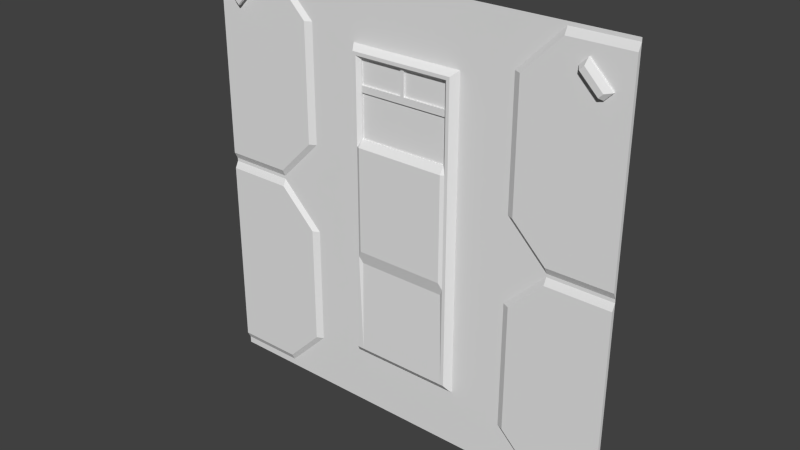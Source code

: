 # Source: eng1_8.blend  (saved by Blender 2.76.0; exported with 4.5.12 LTS)
import bpy
from mathutils import Matrix  # noqa: F401  (used for matrix-valued properties, if any)

bpy.ops.wm.read_factory_settings(use_empty=True)
scene = bpy.context.scene
scene.name = 'Scene'

# ---- collections
col_collection_1 = bpy.data.collections.new('Collection 1'); scene.collection.children.link(col_collection_1)

# ---- world
world_world = bpy.data.worlds.new('World'); scene.world = world_world
world_world.color = (0.05088, 0.05088, 0.05088)
world_world.use_sun_shadow = False
world_world.sun_shadow_jitter_overblur = 0.0
world_world.cycles.sampling_method = 'MANUAL'
world_world.cycles.sample_map_resolution = 256

# ---- meshes
me_eng1_8_mesh = bpy.data.meshes.new('eng1_8_mesh')
me_eng1_8_mesh.from_pydata([(-1.054, 1.26, 1.155), (-1.009, 1.26, 1.11), (-1.143, 1.26, 0.9758), (-1.188, 1.26, 1.021), (-1.024, 1.26, 1.095), (-1.018, 1.238, 1.09), (-1.129, 1.26, 0.9907), (-1.123, 1.238, 0.9853), (-1.054, 1.25, 1.155), (-1.009, 1.25, 1.11), (-1.126, 1.23, 0.9886), (-1.143, 1.25, 0.9758), (-1.188, 1.25, 1.021), (-1.022, 1.23, 1.093), (-1.046, 1.23, 1.118), (-1.151, 1.23, 1.013), (1.188, 1.26, 1.021), (1.143, 1.26, 0.9759), (1.008, 1.26, 1.111), (1.053, 1.26, 1.155), (1.128, 1.26, 0.9908), (1.123, 1.238, 0.9854), (1.023, 1.26, 1.096), (1.018, 1.238, 1.09), (1.188, 1.25, 1.021), (1.143, 1.25, 0.9759), (1.021, 1.23, 1.093), (1.008, 1.25, 1.111), (1.053, 1.25, 1.155), (1.126, 1.23, 0.9887), (1.15, 1.23, 1.013), (1.046, 1.23, 1.118), (-1.28, 1.26, 0.06), (-1.28, 1.26, -1.2), (1.28, 1.26, -1.2), (-1.28, 1.28, -1.28), (1.28, 1.28, -1.28), (-1.28, 1.28, 1.28), (1.28, 1.28, 1.28), (-1.28, 1.28, 0.0), (1.28, 1.28, 0.0), (1.28, 1.28, 0.02), (-1.28, 1.28, 0.02), (1.28, 1.28, 1.26), (-1.28, 1.28, 1.26), (-1.28, 1.28, 0.04), (1.28, 1.26, 0.06), (-1.28, 1.26, -0.04), (1.28, 1.26, -0.04), (-1.28, 1.28, -1.24), (1.28, 1.28, -1.24), (-0.34, 1.28, 1.26), (-0.9, 1.28, 1.26), (-0.62, 1.28, 0.98), (0.64, 1.28, 0.98), (-0.66, 1.26, 0.98), (-0.88, 1.28, 0.0), (-0.88, 1.28, 0.02), (-0.88, 1.26, 0.06), (-0.88, 1.26, -0.04), (-0.88, 1.28, -1.24), (-0.36, 1.28, 0.0), (-0.36, 1.28, 0.02), (-0.36, 1.28, -1.24), (1.28, 1.26, 1.22), (-0.9, 1.26, 1.22), (-1.28, 1.26, 1.22), (-0.62, 1.28, 0.28), (-0.6, 1.28, 1.0), (0.66, 1.28, 1.0), (0.64, 1.28, 0.28), (0.7, 1.26, 1.0), (0.38, 1.28, 0.0), (0.38, 1.28, 0.02), (0.38, 1.28, -1.24), (0.36, 1.28, 1.26), (0.9, 1.28, 0.0), (0.9, 1.28, 0.02), (0.9, 1.26, 0.06), (0.9, 1.26, -0.04), (0.9, 1.28, -1.24), (0.92, 1.28, 1.26), (0.92, 1.26, 1.22), (-0.62, 1.28, -0.98), (0.64, 1.28, -0.98), (-0.66, 1.26, -0.98), (-0.3201, 1.28, -1.24), (-0.3294, 1.28, -0.001486), (-0.6, 1.28, -1.0), (0.66, 1.28, -1.0), (-0.3294, 1.28, 0.01873), (-0.3201, 1.28, 1.26), (0.7, 1.26, -1.0), (-0.66, 1.26, 0.28), (0.62, 1.28, 0.26), (0.7, 1.26, 0.26), (0.66, 1.28, 0.26), (-0.62, 1.28, -0.26), (0.64, 1.28, -0.26), (0.66, 1.28, -0.26), (-0.66, 1.26, -0.26), (-0.6, 1.28, -0.24), (0.66, 1.28, -0.24), (0.7, 1.26, -0.24), (0.9, 1.26, -1.2), (0.34, 1.28, -1.24), (0.3494, 1.28, -0.001486), (-0.88, 1.26, -1.2), (0.3494, 1.28, 0.01873), (0.34, 1.28, 1.26), (0.5199, 1.28, 0.1599), (0.4801, 1.28, 0.1201), (0.8, 1.28, 0.12), (0.76, 1.28, 0.16), (0.8, 1.28, 0.0001781), (0.4803, 1.28, 8.404e-05), (0.8, 1.26, 0.16), (-0.3294, 1.28, 0.9286), (0.3494, 1.28, 0.9286), (-0.3294, 1.28, -0.9315), (0.3494, 1.28, -0.9315), (0.28, 1.28, -1.24), (0.2802, 1.28, 1.26), (0.2879, 1.28, 0.9286), (0.2877, 1.28, -0.9315), (0.3494, 1.28, 0.868), (-0.3294, 1.28, 0.868), (-0.3294, 1.28, 0.8882), (-0.3294, 1.28, 0.9084), (0.3494, 1.28, 0.9084), (0.3494, 1.28, 0.8882), (0.3083, 1.28, -0.9315), (0.3288, 1.28, -0.9315), (0.32, 1.28, -1.24), (0.3, 1.28, -1.24), (0.32, 1.28, 1.26), (0.3001, 1.28, 1.26), (0.3289, 1.28, 0.9286), (0.3084, 1.28, 0.9286), (-0.2598, 1.28, -1.24), (-0.2599, 1.28, 1.26), (-0.2674, 1.28, 0.9286), (-0.2675, 1.28, -0.9315), (-0.2799, 1.28, -1.24), (-0.3, 1.28, -1.24), (-0.28, 1.28, 1.26), (-0.3, 1.28, 1.26), (-0.2881, 1.28, 0.9286), (-0.3087, 1.28, 0.9286), (-0.3088, 1.28, -0.9315), (-0.2881, 1.28, -0.9315), (0.3494, 1.28, 0.423), (-0.3294, 1.28, 0.423), (0.3494, 1.28, 0.3826), (-0.3294, 1.28, 0.3826), (-0.3294, 1.28, 0.686), (0.3494, 1.28, 0.686), (-0.3294, 1.28, 0.7263), (0.3494, 1.28, 0.7263), (0.02014, 1.28, -0.9315), (0.02026, 1.28, 0.9286), (-0.0002939, 1.28, 0.9286), (-0.0004098, 1.28, -0.9315), (-0.3294, 1.28, -0.8911), (0.3494, 1.28, -0.8911), (-0.3294, 1.28, -0.2845), (0.01995, 1.266, 0.7199), (0.01994, 1.266, 0.6801), (0.01991, 1.266, 0.4199), (0.01996, 1.266, 0.8601), (-3.479e-05, 1.266, 0.7199), (-0.2598, 1.266, 0.7199), (0.2802, 1.266, 0.7199), (0.2802, 1.266, 0.8601), (0.3494, 1.28, -0.2845), (-0.3294, 1.28, -0.244), (-3.977e-05, 1.266, 0.6801), (-7.237e-05, 1.266, 0.4199), (-0.2598, 1.266, 0.4199), (-0.2598, 1.266, 0.6801), (0.2801, 1.266, 0.4199), (0.2802, 1.266, 0.6801), (-0.2598, 1.266, 0.8601), (-1.723e-05, 1.266, 0.8601), (0.3494, 1.28, -0.244), (-0.3201, 1.266, -0.2399), (-0.3201, 1.266, 1.119e-09), (-0.3201, 1.266, 0.02), (-0.3, 1.236, 1.119e-09), (-0.3, 1.236, 0.02), (0.34, 1.266, 0.38), (0.34, 1.266, 0.02), (0.34, 1.266, 1.119e-09), (-0.32, 1.266, 0.9001), (-0.32, 1.266, 0.92), (-0.2999, 1.266, 0.92), (0.34, 1.266, -0.88), (0.34, 1.266, -0.92), (0.32, 1.266, -0.92), (0.3, 1.236, 1.119e-09), (0.28, 1.226, 1.119e-09), (0.3, 1.236, 0.02), (0.28, 1.226, 0.02), (0.3001, 1.266, 0.92), (0.2802, 1.266, 0.92), (0.01986, 1.266, -0.92), (0.28, 1.266, -0.92), (0.28, 1.226, -0.2399), (0.2801, 1.226, 0.38), (0.34, 1.266, 0.8801), (0.34, 1.266, 0.8601), (-0.32, 1.266, 0.7199), (-0.32, 1.266, 0.8601), (0.2802, 1.236, 0.8801), (0.2802, 1.256, 0.8601), (0.3001, 1.236, 0.8601), (-0.2999, 1.236, 0.8601), (-0.32, 1.266, 0.8801), (0.34, 1.266, 0.92), (0.34, 1.266, 0.9001), (0.2802, 1.236, 0.9001), (0.3001, 1.236, 0.8801), (0.3001, 1.236, 0.9001), (-0.2999, 1.236, 0.8801), (-0.2999, 1.236, 0.9001), (0.3, 1.266, -0.92), (0.32, 1.236, 1.119e-09), (0.32, 1.236, 0.02), (0.3201, 1.266, 0.92), (0.3201, 1.236, 0.8601), (0.3201, 1.236, 0.8801), (0.3201, 1.236, 0.9001), (0.32, 1.236, 0.38), (0.3001, 1.236, 0.38), (0.3, 1.236, -0.2399), (0.32, 1.236, -0.2399), (-0.0001224, 1.226, 1.119e-09), (-0.2598, 1.226, 1.119e-09), (-0.0001224, 1.226, 0.02), (-0.2598, 1.226, 0.02), (-9.752e-06, 1.266, 0.92), (-0.2598, 1.266, 0.92), (-0.2799, 1.266, -0.92), (-0.2598, 1.266, -0.92), (-1.723e-05, 1.256, 0.8601), (-0.2598, 1.256, 0.8601), (-1.474e-05, 1.236, 0.8801), (-0.2598, 1.236, 0.8801), (-1.224e-05, 1.236, 0.9001), (-0.2598, 1.236, 0.9001), (-0.2598, 1.226, 0.38), (-0.2598, 1.226, -0.2399), (-0.2799, 1.236, 1.119e-09), (-0.2799, 1.236, 0.02), (-0.2799, 1.266, 0.92), (-0.2799, 1.236, 0.8601), (-0.2799, 1.236, 0.8801), (-0.2799, 1.236, 0.9001), (-0.3201, 1.266, -0.92), (-0.3, 1.266, -0.92), (-0.3, 1.236, -0.2399), (-0.2799, 1.236, -0.2399), (-0.2799, 1.236, 0.38), (-0.3, 1.236, 0.38), (0.34, 1.266, 0.6801), (0.34, 1.266, 0.4199), (0.2802, 1.256, 0.6801), (0.2801, 1.256, 0.4199), (-0.32, 1.266, 0.38), (-0.32, 1.266, 0.4199), (0.3201, 1.236, 0.6801), (0.32, 1.236, 0.4199), (0.3001, 1.236, 0.6801), (0.3001, 1.236, 0.4199), (-0.2598, 1.256, 0.6801), (-0.2598, 1.256, 0.4199), (-0.2799, 1.236, 0.6801), (-0.2799, 1.236, 0.4199), (-0.3, 1.236, 0.6801), (-0.3, 1.236, 0.4199), (-7.237e-05, 1.256, 0.4199), (-7.734e-05, 1.226, 0.38), (-0.32, 1.266, 0.6801), (0.34, 1.266, 0.7199), (0.2802, 1.256, 0.7199), (0.3201, 1.236, 0.7199), (0.3001, 1.236, 0.7199), (-0.2598, 1.256, 0.7199), (-0.2799, 1.236, 0.7199), (-0.3, 1.236, 0.7199), (-3.977e-05, 1.256, 0.6801), (-3.479e-05, 1.256, 0.7199), (-0.0001224, 1.266, -0.92), (0.01986, 1.226, 1.119e-09), (0.01986, 1.226, 0.02), (0.01997, 1.266, 0.92), (0.01996, 1.256, 0.8601), (0.01997, 1.236, 0.8801), (0.01997, 1.236, 0.9001), (0.01991, 1.256, 0.4199), (0.0199, 1.226, 0.38), (0.01994, 1.256, 0.6801), (0.01995, 1.256, 0.7199), (0.01986, 1.226, -0.2399), (-0.0001224, 1.226, -0.2399), (-0.3201, 1.266, -0.88), (0.34, 1.266, -0.2799), (0.28, 1.236, -0.88), (0.3, 1.236, -0.88), (0.32, 1.236, -0.88), (-0.2598, 1.236, -0.88), (-0.3, 1.236, -0.88), (-0.2799, 1.236, -0.88), (0.01986, 1.236, -0.88), (-0.0001224, 1.236, -0.88), (-0.3201, 1.266, -0.2799), (0.28, 1.236, -0.2799), (0.3, 1.236, -0.2799), (0.32, 1.236, -0.2799), (-0.2598, 1.236, -0.2799), (-0.3, 1.236, -0.2799), (-0.2799, 1.236, -0.2799), (0.01986, 1.236, -0.2799), (-0.0001224, 1.236, -0.2799), (0.34, 1.266, -0.2399), (0.3494, 1.28, -0.325), (-0.3294, 1.28, -0.325), (0.34, 1.266, -0.32), (-0.3201, 1.266, -0.32), (0.28, 1.246, -0.32), (0.3, 1.236, -0.32), (0.32, 1.236, -0.32), (-0.2598, 1.246, -0.32), (-0.3, 1.236, -0.32), (-0.2799, 1.236, -0.32), (0.01986, 1.246, -0.32), (-0.0001224, 1.246, -0.32)], [(144, 146)], [(7, 5, 13, 10), (1, 0, 8, 9), (3, 2, 11, 12), (5, 9, 13), (8, 12, 15, 14), (14, 15, 10, 13), (14, 13, 9, 8), (10, 15, 12, 11), (0, 3, 12, 8), (11, 7, 10), (2, 6, 7, 11), (6, 4, 5, 7), (4, 1, 9, 5), (23, 21, 29, 26), (17, 16, 24, 25), (19, 18, 27, 28), (21, 25, 29), (24, 28, 31, 30), (30, 31, 26, 29), (30, 29, 25, 24), (26, 31, 28, 27), (16, 19, 28, 24), (27, 23, 26), (18, 22, 23, 27), (22, 20, 21, 23), (20, 17, 25, 21), (107, 33, 49, 60), (47, 59, 56, 39), (104, 80, 50, 34), (77, 41, 46, 78), (108, 106, 72, 73), (48, 40, 76, 79), (78, 116, 112, 77), (58, 32, 45, 42, 57), (94, 70, 54, 75, 109, 118, 129, 130, 125, 158, 156, 151, 153, 108, 73, 111, 110), (113, 112, 116), (102, 76, 40, 41, 77, 112, 114, 115, 111, 73, 72, 98, 99), (34, 50, 40, 48), (52, 65, 55, 53), (97, 56, 59, 100), (37, 44, 52, 51), (93, 58, 57, 67), (33, 47, 39, 49), (83, 97, 100, 85), (110, 111, 115, 114, 112, 113), (32, 66, 44, 45), (48, 79, 103, 92, 104, 34), (62, 90, 154, 152, 155, 157, 126, 127, 128, 117, 91, 51, 68, 53, 67), (96, 95, 71, 69), (81, 69, 71, 82), (93, 67, 53, 55), (32, 58, 93, 55, 65, 66), (64, 82, 71, 95, 116, 78, 46), (88, 63, 86, 119, 163, 326, 165, 175, 87, 61, 101), (102, 103, 79, 76), (103, 102, 99, 89, 92), (60, 83, 85, 107), (80, 104, 92, 89), (100, 59, 47, 33, 107, 85), (113, 116, 95, 96), (110, 113, 96, 94), (132, 133, 105, 120), (148, 146, 91, 117), (106, 184, 174, 325, 164, 120, 105, 74, 84, 98, 72), (138, 136, 122, 123), (142, 139, 121, 124, 159, 162), (84, 74, 80, 89), (227, 226, 192, 191), (118, 109, 135, 137), (137, 135, 136, 138), (124, 121, 134, 131), (131, 134, 133, 132), (150, 143, 139, 142), (123, 122, 140, 141, 161, 160), (119, 86, 144, 149), (149, 144, 143, 150), (141, 140, 145, 147), (147, 145, 146, 148), (50, 80, 36), (80, 74, 36), (49, 35, 60), (63, 88, 83, 60), (60, 35, 63), (63, 35, 36, 74, 105, 133, 134, 121, 139, 143, 144, 86), (83, 88, 101, 97), (99, 98, 84, 89), (87, 90, 62, 61), (39, 56, 57, 42), (57, 56, 97, 101, 61, 62, 67), (94, 96, 70), (69, 54, 70, 96), (81, 75, 54, 69), (53, 68, 51, 52), (66, 65, 52, 44), (37, 51, 91, 146, 145, 140, 122, 136, 135, 109, 75, 38), (38, 75, 81, 43), (43, 81, 82, 64), (41, 43, 64, 46), (301, 290, 176, 167), (245, 287, 171, 182), (280, 299, 168, 177), (274, 275, 178, 179), (214, 296, 169, 173), (302, 284, 172, 166), (287, 291, 170, 171), (290, 274, 179, 176), (291, 244, 183, 170), (284, 214, 173, 172), (275, 280, 177, 178), (168, 167, 176, 177), (172, 173, 169, 166), (180, 181, 167, 168), (177, 176, 179, 178), (170, 183, 182, 171), (193, 224, 194), (219, 218, 231), (208, 233, 267), (215, 221, 214), (255, 245, 256), (250, 275, 262), (129, 118, 218, 219), (162, 159, 205, 292), (138, 123, 204, 203), (175, 165, 315, 185), (158, 125, 210, 283), (128, 127, 217, 193), (157, 155, 282, 211), (127, 126, 212, 217), (149, 150, 242, 259), (156, 158, 283, 264), (119, 149, 259, 258), (155, 152, 269, 282), (160, 161, 240, 295), (131, 132, 198, 225), (150, 142, 243, 242), (152, 154, 268, 269), (153, 151, 265, 190), (184, 106, 192, 324), (90, 87, 186, 187), (124, 131, 225, 206), (106, 108, 191, 192), (132, 120, 197, 198), (161, 141, 241, 240), (126, 157, 211, 212), (326, 163, 305, 328), (87, 175, 185, 186), (120, 164, 196, 197), (151, 156, 264, 265), (125, 130, 209, 210), (137, 138, 203, 228), (148, 117, 194, 195), (118, 137, 228, 218), (142, 162, 292, 243), (147, 148, 195, 254), (117, 128, 193, 194), (123, 160, 295, 204), (174, 184, 324, 306), (325, 174, 306, 327), (141, 147, 254, 241), (154, 90, 187, 268), (108, 153, 190, 191), (163, 119, 258, 305), (130, 129, 219, 209), (159, 124, 206, 205), (224, 195, 194), (309, 198, 197), (313, 205, 206, 307), (222, 203, 204, 220), (294, 293, 200, 202), (286, 215, 214, 284), (289, 216, 212, 211), (221, 213, 214), (221, 222, 220, 213), (216, 223, 217, 212), (223, 224, 193, 217), (209, 219, 231, 230), (230, 231, 222, 221), (210, 209, 230, 229), (229, 230, 221, 215), (283, 210, 229, 285), (285, 229, 215, 286), (218, 228, 231), (231, 228, 203, 222), (307, 206, 225, 308), (308, 225, 198, 309), (202, 200, 199, 201), (201, 199, 226, 227), (246, 248, 249, 247), (244, 246, 247, 245), (266, 301, 167, 181), (253, 252, 237, 239), (312, 242, 243, 310), (248, 240, 241, 249), (258, 259, 311), (311, 259, 242, 312), (187, 186, 188, 189), (189, 188, 252, 253), (247, 249, 257, 256), (256, 257, 224, 223), (245, 247, 256), (255, 256, 223, 216), (287, 245, 255, 288), (288, 255, 216, 289), (249, 241, 254, 257), (257, 254, 195, 224), (262, 277, 279, 263), (275, 277, 262), (281, 280, 275, 250), (232, 271, 273, 233), (190, 265, 271, 232), (263, 279, 269, 268), (233, 273, 267), (201, 233, 208, 202), (189, 263, 268, 187), (191, 190, 232, 227), (227, 232, 233, 201), (238, 281, 250, 239), (239, 250, 262, 253), (253, 262, 263, 189), (277, 276, 278, 279), (275, 274, 276, 277), (296, 302, 166, 169), (271, 270, 272, 273), (265, 264, 270, 271), (279, 278, 282, 269), (273, 272, 266, 267), (276, 288, 289, 278), (274, 287, 288, 276), (290, 291, 287, 274), (270, 285, 286, 272), (264, 283, 285, 270), (278, 289, 211, 282), (272, 286, 284, 266), (266, 284, 302, 301), (244, 245, 182, 183), (202, 208, 300, 294), (208, 267, 299, 300), (220, 204, 295, 298), (267, 266, 181, 180), (214, 213, 297, 296), (213, 220, 298, 297), (238, 236, 293, 294), (314, 292, 205, 313), (310, 243, 292, 314), (239, 237, 236, 238), (301, 302, 291, 290), (299, 267, 180, 168), (294, 300, 281, 238), (300, 299, 280, 281), (298, 295, 240, 248), (302, 296, 244, 291), (296, 297, 246, 244), (297, 298, 248, 246), (332, 310, 314, 336), (336, 314, 313, 335), (333, 311, 312, 334), (328, 305, 311, 333), (334, 312, 310, 332), (330, 308, 309, 331), (329, 307, 308, 330), (335, 313, 307, 329), (331, 309, 196, 327), (235, 318, 306, 324), (303, 322, 316, 207), (207, 316, 317), (234, 317, 318, 235), (321, 319, 251), (185, 315, 320, 260), (260, 320, 321, 261), (304, 323, 322, 303), (251, 319, 323, 304), (237, 251, 304, 236), (236, 304, 303, 293), (188, 260, 261, 252), (186, 185, 260, 188), (252, 261, 251, 237), (199, 234, 235, 226), (200, 207, 234, 199), (293, 303, 207, 200), (226, 235, 324, 192), (234, 207, 317), (261, 321, 251), (318, 331, 327, 306), (322, 335, 329, 316), (329, 330, 317), (317, 330, 331, 318), (321, 334, 332), (315, 328, 333, 320), (320, 333, 334, 321), (323, 336, 335, 322), (319, 332, 336, 323), (164, 325, 327, 196), (165, 326, 328, 315), (319, 321, 332), (316, 329, 317), (196, 309, 197), (305, 258, 311)])
_uv = me_eng1_8_mesh.uv_layers.new(name='UVMap')
_uv.uv.foreach_set('vector', [0.4864, 0.9652, 0.5058, 0.9652, 0.5058, 0.965, 0.4864, 0.965, 0.5312, 0.9453, 0.5312, 0.9687, 0.5312, 0.9687, 0.5312, 0.9453, 0.461, 0.9687, 0.4609, 0.9453, 0.4609, 0.9453, 0.461, 0.9687, 0.5058, 0.9652, 0.5085, 0.9654, 0.5058, 0.9654, 0.5312, 0.9687, 0.461, 0.9687, 0.4687, 0.9609, 0.5234, 0.9609, 0.5234, 0.9609, 0.4687, 0.9609, 0.4688, 0.9453, 0.5234, 0.9453, 0.5234, 0.9609, 0.5234, 0.9453, 0.5312, 0.9453, 0.5312, 0.9687, 0.4688, 0.9453, 0.4687, 0.9609, 0.461, 0.9687, 0.4609, 0.9453, 0.5312, 0.9687, 0.461, 0.9687, 0.461, 0.9687, 0.5312, 0.9687, 0.4837, 0.9654, 0.4864, 0.9652, 0.4864, 0.9654, 0.4617, 0.9466, 0.468, 0.9466, 0.468, 0.9464, 0.4617, 0.9466, 0.4688, 0.9444, 0.5234, 0.9444, 0.5234, 0.945, 0.4688, 0.945, 0.5245, 0.947, 0.5302, 0.947, 0.5302, 0.947, 0.5245, 0.9468, 0.4864, 0.9652, 0.5058, 0.9652, 0.5058, 0.965, 0.4864, 0.965, 0.5312, 0.9453, 0.5312, 0.9687, 0.5312, 0.9687, 0.5312, 0.9453, 0.461, 0.9687, 0.4609, 0.9453, 0.4609, 0.9453, 0.461, 0.9687, 0.5058, 0.9652, 0.5085, 0.9654, 0.5058, 0.9654, 0.5312, 0.9687, 0.461, 0.9687, 0.4687, 0.9609, 0.5234, 0.9609, 0.5234, 0.9609, 0.4687, 0.9609, 0.4688, 0.9453, 0.5234, 0.9453, 0.5234, 0.9609, 0.5234, 0.9453, 0.5312, 0.9453, 0.5312, 0.9687, 0.4688, 0.9453, 0.4687, 0.9609, 0.461, 0.9687, 0.4609, 0.9453, 0.5312, 0.9687, 0.461, 0.9687, 0.461, 0.9687, 0.5312, 0.9687, 0.4837, 0.9654, 0.4864, 0.9652, 0.4864, 0.9654, 0.4617, 0.9466, 0.468, 0.9466, 0.468, 0.9464, 0.4617, 0.9466, 0.4688, 0.9444, 0.5234, 0.9444, 0.5234, 0.945, 0.4688, 0.945, 0.5245, 0.947, 0.5302, 0.947, 0.5302, 0.947, 0.5245, 0.9468, 0.1562, 0.03125, 0.0, 0.03125, 0.0, 0.01562, 0.1562, 0.01562, 0.0, 0.4844, 0.1562, 0.4844, 0.1562, 0.5, 0.0, 0.5, 0.8516, 0.03125, 0.8516, 0.01562, 1.0, 0.01562, 1.0, 0.03125, 0.8516, 0.5078, 1.0, 0.5078, 1.0, 0.5234, 0.8516, 0.5234, 0.6365, 0.5073, 0.6365, 0.4994, 0.6484, 0.5, 0.6484, 0.5078, 1.0, 0.4844, 1.0, 0.5, 0.8516, 0.5, 0.8516, 0.4844, 0.8516, 0.5234, 0.8125, 0.5625, 0.8125, 0.5469, 0.8516, 0.5078, 0.1562, 0.5234, 0.0, 0.5234, 0.0, 0.5156, 0.0, 0.5078, 0.1562, 0.5078, 0.7422, 0.6016, 0.75, 0.6094, 0.75, 0.8828, 0.6406, 0.9922, 0.6328, 0.9922, 0.6365, 0.8627, 0.6365, 0.8548, 0.6365, 0.847, 0.6365, 0.8391, 0.6365, 0.7837, 0.6365, 0.768, 0.6365, 0.6652, 0.6365, 0.6495, 0.6365, 0.5073, 0.6484, 0.5078, 0.6875, 0.5469, 0.7031, 0.5625, 0.7969, 0.5625, 0.8125, 0.5469, 0.8125, 0.5625, 0.7578, 0.4062, 0.8516, 0.5, 1.0, 0.5, 1.0, 0.5078, 0.8516, 0.5078, 0.8125, 0.5469, 0.8125, 0.5001, 0.6876, 0.5, 0.6875, 0.5469, 0.6484, 0.5078, 0.6484, 0.5, 0.75, 0.3984, 0.7578, 0.3984, 1.0, 0.03125, 1.0, 0.01562, 1.0, 0.5, 1.0, 0.4844, 0.1484, 0.9922, 0.1484, 0.9766, 0.2422, 0.8828, 0.2578, 0.8828, 0.2578, 0.3984, 0.1562, 0.5, 0.1562, 0.4844, 0.2422, 0.3984, 0.0, 1.0, 0.0, 0.9922, 0.1484, 0.9922, 0.3672, 0.9922, 0.2422, 0.6094, 0.1562, 0.5234, 0.1562, 0.5078, 0.2578, 0.6094, 0.0, 0.03125, 0.0, 0.4844, 0.0, 0.5, 0.0, 0.01562, 0.2578, 0.1172, 0.2578, 0.3984, 0.2422, 0.3984, 0.2422, 0.1172, 0.7031, 0.5625, 0.6875, 0.5469, 0.6876, 0.5, 0.8125, 0.5001, 0.8125, 0.5469, 0.7969, 0.5625, 0.0, 0.5234, 0.0, 0.9766, 0.0, 0.9922, 0.0, 0.5156, 1.0, 0.4844, 0.8516, 0.4844, 0.7734, 0.4062, 0.7734, 0.1094, 0.8516, 0.03125, 1.0, 0.03125, 0.3594, 0.5078, 0.3713, 0.5073, 0.3713, 0.6495, 0.3713, 0.6652, 0.3713, 0.768, 0.3713, 0.7837, 0.3713, 0.8391, 0.3713, 0.847, 0.3713, 0.8548, 0.3713, 0.8627, 0.375, 0.9922, 0.3672, 0.9922, 0.2656, 0.8906, 0.2578, 0.8828, 0.2578, 0.6094, 0.7578, 0.6016, 0.7734, 0.6016, 0.7734, 0.8906, 0.7578, 0.8906, 0.8594, 0.9922, 0.7578, 0.8906, 0.7734, 0.8906, 0.8594, 0.9766, 0.2422, 0.6094, 0.2578, 0.6094, 0.2578, 0.8828, 0.2422, 0.8828, 0.0, 0.5234, 0.1562, 0.5234, 0.2422, 0.6094, 0.2422, 0.8828, 0.1484, 0.9766, 0.0, 0.9766, 1.0, 0.9766, 0.8594, 0.9766, 0.7734, 0.8906, 0.7734, 0.6016, 0.8125, 0.5625, 0.8516, 0.5234, 1.0, 0.5234, 0.2656, 0.1094, 0.3594, 0.01562, 0.375, 0.01562, 0.3713, 0.1361, 0.3713, 0.1519, 0.3713, 0.373, 0.3713, 0.3889, 0.3713, 0.4047, 0.3713, 0.4994, 0.3594, 0.5, 0.2656, 0.4062, 0.7578, 0.4062, 0.7734, 0.4062, 0.8516, 0.4844, 0.8516, 0.5, 0.7734, 0.4062, 0.7578, 0.4062, 0.7578, 0.3984, 0.7578, 0.1094, 0.7734, 0.1094, 0.1562, 0.01562, 0.2578, 0.1172, 0.2422, 0.1172, 0.1562, 0.03125, 0.8516, 0.01562, 0.8516, 0.03125, 0.7734, 0.1094, 0.7578, 0.1094, 0.2422, 0.3984, 0.1562, 0.4844, 0.0, 0.4844, 0.0, 0.03125, 0.1562, 0.03125, 0.2422, 0.1172, 0.7969, 0.5625, 0.8125, 0.5625, 0.7734, 0.6016, 0.7578, 0.6016, 0.7031, 0.5625, 0.7969, 0.5625, 0.7578, 0.6016, 0.7422, 0.6016, 0.6284, 0.1361, 0.625, 0.01562, 0.6328, 0.01562, 0.6365, 0.1361, 0.3794, 0.8627, 0.3828, 0.9922, 0.375, 0.9922, 0.3713, 0.8627, 0.6365, 0.4994, 0.6365, 0.4047, 0.6365, 0.3889, 0.6365, 0.373, 0.6365, 0.1519, 0.6365, 0.1361, 0.6328, 0.01562, 0.6484, 0.01562, 0.75, 0.1172, 0.75, 0.3984, 0.6484, 0.5, 0.6205, 0.8627, 0.6172, 0.9922, 0.6095, 0.9922, 0.6124, 0.8627, 0.3955, 0.1361, 0.3985, 0.01562, 0.6094, 0.01562, 0.6124, 0.1361, 0.5079, 0.1361, 0.4998, 0.1361, 0.75, 0.1172, 0.6484, 0.01562, 0.8516, 0.01562, 0.7578, 0.1094, 0.625, 0.5078, 0.625, 0.5, 0.6328, 0.5, 0.6328, 0.5078, 0.6365, 0.8627, 0.6328, 0.9922, 0.625, 0.9922, 0.6285, 0.8627, 0.6285, 0.8627, 0.625, 0.9922, 0.6172, 0.9922, 0.6205, 0.8627, 0.6124, 0.1361, 0.6094, 0.01562, 0.6172, 0.01562, 0.6204, 0.1361, 0.6204, 0.1361, 0.6172, 0.01562, 0.625, 0.01562, 0.6284, 0.1361, 0.3874, 0.1361, 0.3907, 0.01562, 0.3985, 0.01562, 0.3955, 0.1361, 0.6124, 0.8627, 0.6095, 0.9922, 0.3985, 0.9922, 0.3955, 0.8627, 0.4999, 0.8627, 0.5079, 0.8627, 0.3713, 0.1361, 0.375, 0.01562, 0.3828, 0.01562, 0.3794, 0.1361, 0.3794, 0.1361, 0.3828, 0.01562, 0.3907, 0.01562, 0.3874, 0.1361, 0.3955, 0.8627, 0.3985, 0.9922, 0.3906, 0.9922, 0.3875, 0.8627, 0.3875, 0.8627, 0.3906, 0.9922, 0.3828, 0.9922, 0.3794, 0.8627, 1.0, 0.01562, 0.8516, 0.01562, 1.0, 0.0, 0.8516, 0.01562, 0.6484, 0.01562, 1.0, 0.0, 0.0, 0.01562, 0.0, 0.0, 0.1562, 0.01562, 0.3594, 0.01562, 0.2656, 0.1094, 0.2578, 0.1172, 0.1562, 0.01562, 0.1562, 0.01562, 0.0, 0.0, 0.3594, 0.01562, 0.3594, 0.01562, 0.0, 0.0, 1.0, 0.0, 0.6484, 0.01562, 0.6328, 0.01562, 0.625, 0.01562, 0.6172, 0.01562, 0.6094, 0.01562, 0.3985, 0.01562, 0.3907, 0.01562, 0.3828, 0.01562, 0.375, 0.01562, 0.2578, 0.1172, 0.2656, 0.1094, 0.2656, 0.4062, 0.2578, 0.3984, 0.7578, 0.3984, 0.75, 0.3984, 0.75, 0.1172, 0.7578, 0.1094, 0.3713, 0.4994, 0.3713, 0.5073, 0.3594, 0.5078, 0.3594, 0.5, 0.0, 0.5, 0.1562, 0.5, 0.1562, 0.5078, 0.0, 0.5078, 0.1562, 0.5078, 0.1562, 0.5, 0.2578, 0.3984, 0.2656, 0.4062, 0.3594, 0.5, 0.3594, 0.5078, 0.2578, 0.6094, 0.7422, 0.6016, 0.7578, 0.6016, 0.75, 0.6094, 0.7578, 0.8906, 0.75, 0.8828, 0.75, 0.6094, 0.7578, 0.6016, 0.8594, 0.9922, 0.6406, 0.9922, 0.75, 0.8828, 0.7578, 0.8906, 0.2578, 0.8828, 0.2656, 0.8906, 0.3672, 0.9922, 0.1484, 0.9922, 0.0, 0.9766, 0.1484, 0.9766, 0.1484, 0.9922, 0.0, 0.9922, 0.0, 1.0, 0.3672, 0.9922, 0.375, 0.9922, 0.3828, 0.9922, 0.3906, 0.9922, 0.3985, 0.9922, 0.6095, 0.9922, 0.6172, 0.9922, 0.625, 0.9922, 0.6328, 0.9922, 0.6406, 0.9922, 1.0, 1.0, 1.0, 1.0, 0.6406, 0.9922, 0.8594, 0.9922, 1.0, 0.9922, 1.0, 0.9922, 0.8594, 0.9922, 0.8594, 0.9766, 1.0, 0.9766, 1.0, 0.5078, 1.0, 0.9922, 1.0, 0.9766, 1.0, 0.5234, 0.5078, 0.7663, 0.4999, 0.7663, 0.4999, 0.7663, 0.5078, 0.7663, 0.397, 0.8368, 0.397, 0.7804, 0.397, 0.7804, 0.397, 0.8368, 0.4999, 0.6633, 0.5078, 0.6633, 0.5078, 0.6633, 0.4999, 0.6633, 0.3971, 0.7663, 0.3971, 0.6633, 0.3971, 0.6633, 0.3971, 0.7663, 0.6103, 0.8364, 0.507, 0.8364, 0.507, 0.8364, 0.6103, 0.8364, 0.5069, 0.7808, 0.6103, 0.7808, 0.6103, 0.7808, 0.5069, 0.7808, 0.397, 0.7804, 0.5015, 0.7804, 0.5015, 0.7804, 0.397, 0.7804, 0.4999, 0.7663, 0.3971, 0.7663, 0.3971, 0.7663, 0.4999, 0.7663, 0.5015, 0.7804, 0.5015, 0.8368, 0.5015, 0.8368, 0.5015, 0.7804, 0.6103, 0.7808, 0.6103, 0.8364, 0.6103, 0.8364, 0.6103, 0.7808, 0.3971, 0.6633, 0.4999, 0.6633, 0.4999, 0.6633, 0.3971, 0.6633, 0.5078, 0.664, 0.5078, 0.7657, 0.5, 0.7657, 0.5, 0.664, 0.6094, 0.7812, 0.6094, 0.836, 0.5078, 0.836, 0.5078, 0.7812, 0.6094, 0.664, 0.6094, 0.7657, 0.5078, 0.7657, 0.5078, 0.664, 0.5, 0.664, 0.5, 0.7657, 0.3985, 0.7657, 0.3985, 0.664, 0.5, 0.7812, 0.5, 0.836, 0.3985, 0.836, 0.3985, 0.7812, 0.375, 0.8516, 0.3828, 0.8516, 0.375, 0.8594, 0.6328, 0.8516, 0.6328, 0.8594, 0.625, 0.8516, 0.6094, 0.6484, 0.6172, 0.6484, 0.6094, 0.664, 0.6172, 0.836, 0.6172, 0.8438, 0.6094, 0.836, 0.3907, 0.836, 0.3985, 0.836, 0.3907, 0.8438, 0.3985, 0.6484, 0.3985, 0.664, 0.3907, 0.6484, 0.6365, 0.8548, 0.6365, 0.8627, 0.6328, 0.8594, 0.6328, 0.8516, 0.4998, 0.1361, 0.5079, 0.1361, 0.5078, 0.1406, 0.5, 0.1406, 0.6205, 0.8627, 0.6124, 0.8627, 0.6095, 0.8594, 0.6172, 0.8594, 0.3713, 0.4047, 0.3713, 0.3889, 0.375, 0.3907, 0.375, 0.4063, 0.6365, 0.7837, 0.6365, 0.8391, 0.6328, 0.836, 0.6328, 0.7812, 0.3713, 0.8548, 0.3713, 0.847, 0.375, 0.8438, 0.375, 0.8516, 0.3713, 0.7837, 0.3713, 0.768, 0.375, 0.7657, 0.375, 0.7812, 0.3713, 0.847, 0.3713, 0.8391, 0.375, 0.836, 0.375, 0.8438, 0.3794, 0.1361, 0.3874, 0.1361, 0.3907, 0.1406, 0.3828, 0.1406, 0.6365, 0.768, 0.6365, 0.7837, 0.6328, 0.7812, 0.6328, 0.7657, 0.3713, 0.1361, 0.3794, 0.1361, 0.3828, 0.1406, 0.375, 0.1406, 0.3713, 0.768, 0.3713, 0.6652, 0.375, 0.664, 0.375, 0.7657, 0.5079, 0.8627, 0.4999, 0.8627, 0.5, 0.8594, 0.5078, 0.8594, 0.6204, 0.1361, 0.6284, 0.1361, 0.625, 0.1406, 0.6172, 0.1406, 0.3874, 0.1361, 0.3955, 0.1361, 0.3985, 0.1406, 0.3907, 0.1406, 0.3713, 0.6652, 0.3713, 0.6495, 0.375, 0.6484, 0.375, 0.664, 0.6365, 0.6495, 0.6365, 0.6652, 0.6328, 0.664, 0.6328, 0.6484, 0.6365, 0.4047, 0.6365, 0.4994, 0.6328, 0.5, 0.6328, 0.4063, 0.3713, 0.5073, 0.3713, 0.4994, 0.375, 0.5, 0.375, 0.5078, 0.6124, 0.1361, 0.6204, 0.1361, 0.6172, 0.1406, 0.6094, 0.1406, 0.6365, 0.4994, 0.6365, 0.5073, 0.6328, 0.5078, 0.6328, 0.5, 0.6284, 0.1361, 0.6365, 0.1361, 0.6328, 0.1406, 0.625, 0.1406, 0.4999, 0.8627, 0.3955, 0.8627, 0.3985, 0.8594, 0.5, 0.8594, 0.3713, 0.8391, 0.3713, 0.7837, 0.375, 0.7812, 0.375, 0.836, 0.3713, 0.373, 0.3713, 0.1519, 0.375, 0.1562, 0.375, 0.375, 0.3713, 0.4994, 0.3713, 0.4047, 0.375, 0.4063, 0.375, 0.5, 0.6365, 0.1361, 0.6365, 0.1519, 0.6328, 0.1562, 0.6328, 0.1406, 0.6365, 0.6652, 0.6365, 0.768, 0.6328, 0.7657, 0.6328, 0.664, 0.6365, 0.8391, 0.6365, 0.847, 0.6328, 0.8438, 0.6328, 0.836, 0.6285, 0.8627, 0.6205, 0.8627, 0.6172, 0.8594, 0.625, 0.8594, 0.3794, 0.8627, 0.3713, 0.8627, 0.375, 0.8594, 0.3828, 0.8594, 0.6365, 0.8627, 0.6285, 0.8627, 0.625, 0.8594, 0.6328, 0.8594, 0.3955, 0.1361, 0.4998, 0.1361, 0.5, 0.1406, 0.3985, 0.1406, 0.3875, 0.8627, 0.3794, 0.8627, 0.3828, 0.8594, 0.3907, 0.8594, 0.3713, 0.8627, 0.3713, 0.8548, 0.375, 0.8516, 0.375, 0.8594, 0.6124, 0.8627, 0.5079, 0.8627, 0.5078, 0.8594, 0.6095, 0.8594, 0.6365, 0.3889, 0.6365, 0.4047, 0.6328, 0.4063, 0.6328, 0.3907, 0.6365, 0.373, 0.6365, 0.3889, 0.6328, 0.3907, 0.6328, 0.375, 0.3955, 0.8627, 0.3875, 0.8627, 0.3907, 0.8594, 0.3985, 0.8594, 0.3713, 0.6495, 0.3713, 0.5073, 0.375, 0.5078, 0.375, 0.6484, 0.6365, 0.5073, 0.6365, 0.6495, 0.6328, 0.6484, 0.6328, 0.5078, 0.3713, 0.1519, 0.3713, 0.1361, 0.375, 0.1406, 0.375, 0.1562, 0.6365, 0.847, 0.6365, 0.8548, 0.6328, 0.8516, 0.6328, 0.8438, 0.5079, 0.1361, 0.6124, 0.1361, 0.6094, 0.1406, 0.5078, 0.1406, 0.3828, 0.8516, 0.3828, 0.8594, 0.375, 0.8594, 0.625, 0.1562, 0.625, 0.1406, 0.6328, 0.1406, 0.5078, 0.1562, 0.5078, 0.1406, 0.6094, 0.1406, 0.6094, 0.1562, 0.6172, 0.8516, 0.6172, 0.8594, 0.6095, 0.8594, 0.6095, 0.8516, 0.5078, 0.5078, 0.5078, 0.5, 0.6094, 0.5, 0.6094, 0.5078, 0.6172, 0.7812, 0.6172, 0.836, 0.6094, 0.836, 0.6094, 0.7812, 0.3828, 0.7812, 0.3828, 0.836, 0.375, 0.836, 0.375, 0.7812, 0.6172, 0.8438, 0.6095, 0.8438, 0.6094, 0.836, 0.6172, 0.8438, 0.6172, 0.8516, 0.6095, 0.8516, 0.6095, 0.8438, 0.3828, 0.836, 0.3828, 0.8438, 0.375, 0.8438, 0.375, 0.836, 0.3828, 0.8438, 0.3828, 0.8516, 0.375, 0.8516, 0.375, 0.8438, 0.6328, 0.8438, 0.6328, 0.8516, 0.625, 0.8516, 0.625, 0.8438, 0.625, 0.8438, 0.625, 0.8516, 0.6172, 0.8516, 0.6172, 0.8438, 0.6328, 0.836, 0.6328, 0.8438, 0.625, 0.8438, 0.625, 0.836, 0.625, 0.836, 0.625, 0.8438, 0.6172, 0.8438, 0.6172, 0.836, 0.6328, 0.7812, 0.6328, 0.836, 0.625, 0.836, 0.625, 0.7812, 0.625, 0.7812, 0.625, 0.836, 0.6172, 0.836, 0.6172, 0.7812, 0.6328, 0.8594, 0.625, 0.8594, 0.625, 0.8516, 0.625, 0.8516, 0.625, 0.8594, 0.6172, 0.8594, 0.6172, 0.8516, 0.6094, 0.1562, 0.6094, 0.1406, 0.6172, 0.1406, 0.6172, 0.1562, 0.6172, 0.1562, 0.6172, 0.1406, 0.625, 0.1406, 0.625, 0.1562, 0.6094, 0.5078, 0.6094, 0.5, 0.6172, 0.5, 0.6172, 0.5078, 0.6172, 0.5078, 0.6172, 0.5, 0.625, 0.5, 0.625, 0.5078, 0.5, 0.8438, 0.5, 0.8516, 0.3985, 0.8516, 0.3985, 0.8438, 0.5, 0.836, 0.5, 0.8438, 0.3985, 0.8438, 0.3985, 0.836, 0.6109, 0.7663, 0.5078, 0.7663, 0.5078, 0.7663, 0.6109, 0.7663, 0.3907, 0.5078, 0.3907, 0.5, 0.3985, 0.5, 0.3985, 0.5078, 0.3907, 0.1562, 0.3907, 0.1406, 0.3985, 0.1406, 0.3985, 0.1562, 0.5, 0.8516, 0.5, 0.8594, 0.3985, 0.8594, 0.3985, 0.8516, 0.375, 0.1406, 0.3828, 0.1406, 0.3828, 0.1562, 0.3828, 0.1562, 0.3828, 0.1406, 0.3907, 0.1406, 0.3907, 0.1562, 0.375, 0.5078, 0.375, 0.5, 0.3828, 0.5, 0.3828, 0.5078, 0.3828, 0.5078, 0.3828, 0.5, 0.3907, 0.5, 0.3907, 0.5078, 0.3985, 0.8438, 0.3985, 0.8516, 0.3907, 0.8516, 0.3907, 0.8438, 0.3907, 0.8438, 0.3907, 0.8516, 0.3828, 0.8516, 0.3828, 0.8438, 0.3985, 0.836, 0.3985, 0.8438, 0.3907, 0.8438, 0.3907, 0.836, 0.3907, 0.8438, 0.3828, 0.8438, 0.3828, 0.836, 0.3985, 0.7812, 0.3985, 0.836, 0.3907, 0.836, 0.3907, 0.7812, 0.3907, 0.7812, 0.3907, 0.836, 0.3828, 0.836, 0.3828, 0.7812, 0.3985, 0.8516, 0.3985, 0.8594, 0.3907, 0.8594, 0.3907, 0.8516, 0.3907, 0.8516, 0.3907, 0.8594, 0.3828, 0.8594, 0.3828, 0.8516, 0.3907, 0.6484, 0.3907, 0.664, 0.3828, 0.664, 0.3828, 0.6484, 0.3985, 0.664, 0.3907, 0.664, 0.3907, 0.6484, 0.5, 0.6484, 0.5, 0.664, 0.3985, 0.664, 0.3985, 0.6484, 0.625, 0.6484, 0.625, 0.664, 0.6172, 0.664, 0.6172, 0.6484, 0.6328, 0.6484, 0.6328, 0.664, 0.625, 0.664, 0.625, 0.6484, 0.3828, 0.6484, 0.3828, 0.664, 0.375, 0.664, 0.375, 0.6484, 0.6172, 0.6484, 0.6172, 0.664, 0.6094, 0.664, 0.6172, 0.5078, 0.6172, 0.6484, 0.6094, 0.6484, 0.6094, 0.5078, 0.3828, 0.5078, 0.3828, 0.6484, 0.375, 0.6484, 0.375, 0.5078, 0.6328, 0.5078, 0.6328, 0.6484, 0.625, 0.6484, 0.625, 0.5078, 0.625, 0.5078, 0.625, 0.6484, 0.6172, 0.6484, 0.6172, 0.5078, 0.5, 0.5078, 0.5, 0.6484, 0.3985, 0.6484, 0.3985, 0.5078, 0.3985, 0.5078, 0.3985, 0.6484, 0.3907, 0.6484, 0.3907, 0.5078, 0.3907, 0.5078, 0.3907, 0.6484, 0.3828, 0.6484, 0.3828, 0.5078, 0.3907, 0.664, 0.3907, 0.7657, 0.3828, 0.7657, 0.3828, 0.664, 0.3985, 0.664, 0.3985, 0.7657, 0.3907, 0.7657, 0.3907, 0.664, 0.507, 0.8364, 0.5069, 0.7808, 0.5069, 0.7808, 0.507, 0.8364, 0.625, 0.664, 0.625, 0.7657, 0.6172, 0.7657, 0.6172, 0.664, 0.6328, 0.664, 0.6328, 0.7657, 0.625, 0.7657, 0.625, 0.664, 0.3828, 0.664, 0.3828, 0.7657, 0.375, 0.7657, 0.375, 0.664, 0.6172, 0.664, 0.6172, 0.7657, 0.6094, 0.7657, 0.6094, 0.664, 0.3907, 0.7657, 0.3907, 0.7812, 0.3828, 0.7812, 0.3828, 0.7657, 0.3985, 0.7657, 0.3985, 0.7812, 0.3907, 0.7812, 0.3907, 0.7657, 0.5, 0.7657, 0.5, 0.7812, 0.3985, 0.7812, 0.3985, 0.7657, 0.625, 0.7657, 0.625, 0.7812, 0.6172, 0.7812, 0.6172, 0.7657, 0.6328, 0.7657, 0.6328, 0.7812, 0.625, 0.7812, 0.625, 0.7657, 0.3828, 0.7657, 0.3828, 0.7812, 0.375, 0.7812, 0.375, 0.7657, 0.6172, 0.7657, 0.6172, 0.7812, 0.6094, 0.7812, 0.6094, 0.7657, 0.6094, 0.7657, 0.6094, 0.7812, 0.5078, 0.7812, 0.5078, 0.7657, 0.5015, 0.8368, 0.397, 0.8368, 0.397, 0.8368, 0.5015, 0.8368, 0.6094, 0.5078, 0.6094, 0.6484, 0.5078, 0.6484, 0.5078, 0.5078, 0.6094, 0.6484, 0.6094, 0.664, 0.5078, 0.664, 0.5078, 0.6484, 0.6095, 0.8516, 0.6095, 0.8594, 0.5078, 0.8594, 0.5078, 0.8516, 0.6109, 0.6633, 0.6109, 0.7663, 0.6109, 0.7663, 0.6109, 0.6633, 0.6094, 0.836, 0.6095, 0.8438, 0.5078, 0.8438, 0.5078, 0.836, 0.6095, 0.8438, 0.6095, 0.8516, 0.5078, 0.8516, 0.5078, 0.8438, 0.5, 0.5078, 0.5, 0.5, 0.5078, 0.5, 0.5078, 0.5078, 0.5, 0.1562, 0.5, 0.1406, 0.5078, 0.1406, 0.5078, 0.1562, 0.3985, 0.1562, 0.3985, 0.1406, 0.5, 0.1406, 0.5, 0.1562, 0.3985, 0.5078, 0.3985, 0.5, 0.5, 0.5, 0.5, 0.5078, 0.5078, 0.7657, 0.5078, 0.7812, 0.5, 0.7812, 0.5, 0.7657, 0.5078, 0.6633, 0.6109, 0.6633, 0.6109, 0.6633, 0.5078, 0.6633, 0.5078, 0.5078, 0.5078, 0.6484, 0.5, 0.6484, 0.5, 0.5078, 0.5078, 0.6484, 0.5078, 0.664, 0.5, 0.664, 0.5, 0.6484, 0.5078, 0.8516, 0.5078, 0.8594, 0.5, 0.8594, 0.5, 0.8516, 0.5078, 0.7812, 0.5078, 0.836, 0.5, 0.836, 0.5, 0.7812, 0.5078, 0.836, 0.5078, 0.8438, 0.5, 0.8438, 0.5, 0.836, 0.5078, 0.8438, 0.5078, 0.8516, 0.5, 0.8516, 0.5, 0.8438, 0.3985, 0.375, 0.3985, 0.1562, 0.5, 0.1562, 0.5, 0.375, 0.5, 0.375, 0.5, 0.1562, 0.5078, 0.1562, 0.5078, 0.375, 0.3828, 0.375, 0.3828, 0.1562, 0.3907, 0.1562, 0.3907, 0.375, 0.375, 0.375, 0.375, 0.1562, 0.3828, 0.1562, 0.3828, 0.375, 0.3907, 0.375, 0.3907, 0.1562, 0.3985, 0.1562, 0.3985, 0.375, 0.6172, 0.375, 0.6172, 0.1562, 0.625, 0.1562, 0.625, 0.375, 0.6094, 0.375, 0.6094, 0.1562, 0.6172, 0.1562, 0.6172, 0.375, 0.5078, 0.375, 0.5078, 0.1562, 0.6094, 0.1562, 0.6094, 0.375, 0.625, 0.375, 0.625, 0.1562, 0.6328, 0.1562, 0.6328, 0.375, 0.625, 0.4063, 0.625, 0.3907, 0.6328, 0.3907, 0.6328, 0.4063, 0.5078, 0.4063, 0.5078, 0.3907, 0.6094, 0.3907, 0.6094, 0.4063, 0.6094, 0.4063, 0.6094, 0.3907, 0.6172, 0.3907, 0.6172, 0.4063, 0.6172, 0.3907, 0.625, 0.3907, 0.625, 0.4063, 0.3907, 0.3907, 0.3985, 0.3907, 0.3985, 0.4063, 0.375, 0.4063, 0.375, 0.3907, 0.3828, 0.3907, 0.3828, 0.4063, 0.3828, 0.4063, 0.3828, 0.3907, 0.3907, 0.3907, 0.3907, 0.4063, 0.5, 0.4063, 0.5, 0.3907, 0.5078, 0.3907, 0.5078, 0.4063, 0.3985, 0.4063, 0.3985, 0.3907, 0.5, 0.3907, 0.5, 0.4063, 0.3985, 0.5, 0.3985, 0.4063, 0.5, 0.4063, 0.5, 0.5, 0.5, 0.5, 0.5, 0.4063, 0.5078, 0.4063, 0.5078, 0.5, 0.3828, 0.5, 0.3828, 0.4063, 0.3907, 0.4063, 0.3907, 0.5, 0.375, 0.5, 0.375, 0.4063, 0.3828, 0.4063, 0.3828, 0.5, 0.3907, 0.5, 0.3907, 0.4063, 0.3985, 0.4063, 0.3985, 0.5, 0.6172, 0.5, 0.6172, 0.4063, 0.625, 0.4063, 0.625, 0.5, 0.6094, 0.5, 0.6094, 0.4063, 0.6172, 0.4063, 0.6172, 0.5, 0.5078, 0.5, 0.5078, 0.4063, 0.6094, 0.4063, 0.6094, 0.5, 0.625, 0.5, 0.625, 0.4063, 0.6328, 0.4063, 0.6328, 0.5, 0.6172, 0.4063, 0.6094, 0.4063, 0.6172, 0.3907, 0.3907, 0.4063, 0.3907, 0.3907, 0.3985, 0.4063, 0.625, 0.3907, 0.625, 0.375, 0.6328, 0.375, 0.6328, 0.3907, 0.5078, 0.3907, 0.5078, 0.375, 0.6094, 0.375, 0.6094, 0.3907, 0.6094, 0.375, 0.6172, 0.375, 0.6172, 0.3907, 0.6172, 0.3907, 0.6172, 0.375, 0.625, 0.375, 0.625, 0.3907, 0.3907, 0.3907, 0.3907, 0.375, 0.3985, 0.375, 0.375, 0.3907, 0.375, 0.375, 0.3828, 0.375, 0.3828, 0.3907, 0.3828, 0.3907, 0.3828, 0.375, 0.3907, 0.375, 0.3907, 0.3907, 0.5, 0.3907, 0.5, 0.375, 0.5078, 0.375, 0.5078, 0.3907, 0.3985, 0.3907, 0.3985, 0.375, 0.5, 0.375, 0.5, 0.3907, 0.6365, 0.1519, 0.6365, 0.373, 0.6328, 0.375, 0.6328, 0.1562, 0.3713, 0.3889, 0.3713, 0.373, 0.375, 0.375, 0.375, 0.3907, 0.3985, 0.3907, 0.3907, 0.3907, 0.3985, 0.375, 0.6094, 0.3907, 0.6094, 0.375, 0.6172, 0.3907, 0.6328, 0.1562, 0.625, 0.1562, 0.6328, 0.1406, 0.375, 0.1562, 0.375, 0.1406, 0.3828, 0.1562])
_ca = me_eng1_8_mesh.color_attributes.new('Col', 'BYTE_COLOR', 'CORNER')
_ca.data.foreach_set('color', [0.007499, 0.0, 0.0, 1.0, 0.007499, 0.0, 0.0, 1.0, 0.007499, 0.0, 0.0, 1.0, 0.007499, 0.0, 0.0, 1.0, 0.007499, 0.0, 0.0, 1.0, 0.007499, 0.0, 0.0, 1.0, 0.007499, 0.0, 0.0, 1.0, 0.007499, 0.0, 0.0, 1.0, 0.007499, 0.0, 0.0, 1.0, 0.007499, 0.0, 0.0, 1.0, 0.007499, 0.0, 0.0, 1.0, 0.007499, 0.0, 0.0, 1.0, 0.007499, 0.0, 0.0, 1.0, 0.007499, 0.0, 0.0, 1.0, 0.007499, 0.0, 0.0, 1.0, 0.007499, 0.0, 0.0, 1.0, 0.007499, 0.0, 0.0, 1.0, 0.007499, 0.0, 0.0, 1.0, 0.007499, 0.0, 0.0, 1.0, 0.007499, 0.0, 0.0, 1.0, 0.007499, 0.0, 0.0, 1.0, 0.007499, 0.0, 0.0, 1.0, 0.007499, 0.0, 0.0, 1.0, 0.007499, 0.0, 0.0, 1.0, 0.007499, 0.0, 0.0, 1.0, 0.007499, 0.0, 0.0, 1.0, 0.007499, 0.0, 0.0, 1.0, 0.007499, 0.0, 0.0, 1.0, 0.007499, 0.0, 0.0, 1.0, 0.007499, 0.0, 0.0, 1.0, 0.007499, 0.0, 0.0, 1.0, 0.007499, 0.0, 0.0, 1.0, 0.007499, 0.0, 0.0, 1.0, 0.007499, 0.0, 0.0, 1.0, 0.007499, 0.0, 0.0, 1.0, 0.007499, 0.0, 0.0, 1.0, 0.007499, 0.0, 0.0, 1.0, 0.007499, 0.0, 0.0, 1.0, 0.007499, 0.0, 0.0, 1.0, 0.007499, 0.0, 0.0, 1.0, 0.007499, 0.0, 0.0, 1.0, 0.007499, 0.0, 0.0, 1.0, 0.007499, 0.0, 0.0, 1.0, 0.007499, 0.0, 0.0, 1.0, 0.007499, 0.0, 0.0, 1.0, 0.007499, 0.0, 0.0, 1.0, 0.007499, 0.0, 0.0, 1.0, 0.007499, 0.0, 0.0, 1.0, 0.007499, 0.0, 0.0, 1.0, 0.007499, 0.0, 0.0, 1.0, 0.007499, 0.0, 0.0, 1.0, 0.007499, 0.0, 0.0, 1.0, 0.007499, 0.0, 0.0, 1.0, 0.007499, 0.0, 0.0, 1.0, 0.007499, 0.0, 0.0, 1.0, 0.007499, 0.0, 0.0, 1.0, 0.007499, 0.0, 0.0, 1.0, 0.007499, 0.0, 0.0, 1.0, 0.007499, 0.0, 0.0, 1.0, 0.007499, 0.0, 0.0, 1.0, 0.007499, 0.0, 0.0, 1.0, 0.007499, 0.0, 0.0, 1.0, 0.007499, 0.0, 0.0, 1.0, 0.007499, 0.0, 0.0, 1.0, 0.007499, 0.0, 0.0, 1.0, 0.007499, 0.0, 0.0, 1.0, 0.007499, 0.0, 0.0, 1.0, 0.007499, 0.0, 0.0, 1.0, 0.007499, 0.0, 0.0, 1.0, 0.007499, 0.0, 0.0, 1.0, 0.007499, 0.0, 0.0, 1.0, 0.007499, 0.0, 0.0, 1.0, 0.007499, 0.0, 0.0, 1.0, 0.007499, 0.0, 0.0, 1.0, 0.007499, 0.0, 0.0, 1.0, 0.007499, 0.0, 0.0, 1.0, 0.007499, 0.0, 0.0, 1.0, 0.007499, 0.0, 0.0, 1.0, 0.007499, 0.0, 0.0, 1.0, 0.007499, 0.0, 0.0, 1.0, 0.007499, 0.0, 0.0, 1.0, 0.007499, 0.0, 0.0, 1.0, 0.007499, 0.0, 0.0, 1.0, 0.007499, 0.0, 0.0, 1.0, 0.007499, 0.0, 0.0, 1.0, 0.007499, 0.0, 0.0, 1.0, 0.007499, 0.0, 0.0, 1.0, 0.007499, 0.0, 0.0, 1.0, 0.007499, 0.0, 0.0, 1.0, 0.007499, 0.0, 0.0, 1.0, 0.007499, 0.0, 0.0, 1.0, 0.007499, 0.0, 0.0, 1.0, 0.007499, 0.0, 0.0, 1.0, 0.007499, 0.0, 0.0, 1.0, 0.007499, 0.0, 0.0, 1.0, 0.007499, 0.0, 0.0, 1.0, 0.007499, 0.0, 0.0, 1.0, 0.007499, 0.0, 0.0, 1.0, 0.007499, 0.0, 0.0, 1.0, 0.007499, 0.0, 0.0, 1.0, 0.01096, 0.0, 0.0, 1.0, 0.01096, 0.0, 0.0, 1.0, 0.01096, 0.0, 0.0, 1.0, 0.01096, 0.0, 0.0, 1.0, 0.01096, 0.0, 0.0, 1.0, 0.01096, 0.0, 0.0, 1.0, 0.01096, 0.0, 0.0, 1.0, 0.01096, 0.0, 0.0, 1.0, 0.01096, 0.0, 0.0, 1.0, 0.01096, 0.0, 0.0, 1.0, 0.01096, 0.0, 0.0, 1.0, 0.01096, 0.0, 0.0, 1.0, 0.01096, 0.0, 0.0, 1.0, 0.01096, 0.0, 0.0, 1.0, 0.01096, 0.0, 0.0, 1.0, 0.01096, 0.0, 0.0, 1.0, 0.01096, 0.0, 0.0, 1.0, 0.01096, 0.0, 0.0, 1.0, 0.01096, 0.0, 0.0, 1.0, 0.01096, 0.0, 0.0, 1.0, 0.01096, 0.0, 0.0, 1.0, 0.01096, 0.0, 0.0, 1.0, 0.01096, 0.0, 0.0, 1.0, 0.01096, 0.0, 0.0, 1.0, 0.01096, 0.0, 0.0, 1.0, 0.01096, 0.0, 0.0, 1.0, 0.01096, 0.0, 0.0, 1.0, 0.01096, 0.0, 0.0, 1.0, 0.01096, 0.0, 0.0, 1.0, 0.01096, 0.0, 0.0, 1.0, 0.01096, 0.0, 0.0, 1.0, 0.01096, 0.0, 0.0, 1.0, 0.01096, 0.0, 0.0, 1.0, 0.01096, 0.0, 0.0, 1.0, 0.01096, 0.0, 0.0, 1.0, 0.01096, 0.0, 0.0, 1.0, 0.01096, 0.0, 0.0, 1.0, 0.01096, 0.0, 0.0, 1.0, 0.01096, 0.0, 0.0, 1.0, 0.01096, 0.0, 0.0, 1.0, 0.01096, 0.0, 0.0, 1.0, 0.01096, 0.0, 0.0, 1.0, 0.01096, 0.0, 0.0, 1.0, 0.01096, 0.0, 0.0, 1.0, 0.01096, 0.0, 0.0, 1.0, 0.01096, 0.0, 0.0, 1.0, 0.01096, 0.0, 0.0, 1.0, 0.01096, 0.0, 0.0, 1.0, 0.01096, 0.0, 0.0, 1.0, 0.01096, 0.0, 0.0, 1.0, 0.01096, 0.0, 0.0, 1.0, 0.01096, 0.0, 0.0, 1.0, 0.01096, 0.0, 0.0, 1.0, 0.01096, 0.0, 0.0, 1.0, 0.01096, 0.0, 0.0, 1.0, 0.01096, 0.0, 0.0, 1.0, 0.01096, 0.0, 0.0, 1.0, 0.01096, 0.0, 0.0, 1.0, 0.01096, 0.0, 0.0, 1.0, 0.01096, 0.0, 0.0, 1.0, 0.01096, 0.0, 0.0, 1.0, 0.01096, 0.0, 0.0, 1.0, 0.01096, 0.0, 0.0, 1.0, 0.01096, 0.0, 0.0, 1.0, 0.01096, 0.0, 0.0, 1.0, 0.01096, 0.0, 0.0, 1.0, 0.01096, 0.0, 0.0, 1.0, 0.01096, 0.0, 0.0, 1.0, 0.01096, 0.0, 0.0, 1.0, 0.01096, 0.0, 0.0, 1.0, 0.01096, 0.0, 0.0, 1.0, 0.01096, 0.0, 0.0, 1.0, 0.01096, 0.0, 0.0, 1.0, 0.01096, 0.0, 0.0, 1.0, 0.01096, 0.0, 0.0, 1.0, 0.01096, 0.0, 0.0, 1.0, 0.01096, 0.0, 0.0, 1.0, 0.01096, 0.0, 0.0, 1.0, 0.01096, 0.0, 0.0, 1.0, 0.01096, 0.0, 0.0, 1.0, 0.01096, 0.0, 0.0, 1.0, 0.01096, 0.0, 0.0, 1.0, 0.01096, 0.0, 0.0, 1.0, 0.01096, 0.0, 0.0, 1.0, 0.01096, 0.0, 0.0, 1.0, 0.01096, 0.0, 0.0, 1.0, 0.01096, 0.0, 0.0, 1.0, 0.01096, 0.0, 0.0, 1.0, 0.01096, 0.0, 0.0, 1.0, 0.01096, 0.0, 0.0, 1.0, 0.01096, 0.0, 0.0, 1.0, 0.01096, 0.0, 0.0, 1.0, 0.01096, 0.0, 0.0, 1.0, 0.01096, 0.0, 0.0, 1.0, 0.01096, 0.0, 0.0, 1.0, 0.01096, 0.0, 0.0, 1.0, 0.01096, 0.0, 0.0, 1.0, 0.01096, 0.0, 0.0, 1.0, 0.01096, 0.0, 0.0, 1.0, 0.01096, 0.0, 0.0, 1.0, 0.01096, 0.0, 0.0, 1.0, 0.01096, 0.0, 0.0, 1.0, 0.01096, 0.0, 0.0, 1.0, 0.01096, 0.0, 0.0, 1.0, 0.01096, 0.0, 0.0, 1.0, 0.01096, 0.0, 0.0, 1.0, 0.01096, 0.0, 0.0, 1.0, 0.01096, 0.0, 0.0, 1.0, 0.01096, 0.0, 0.0, 1.0, 0.01096, 0.0, 0.0, 1.0, 0.01096, 0.0, 0.0, 1.0, 0.01096, 0.0, 0.0, 1.0, 0.01096, 0.0, 0.0, 1.0, 0.01096, 0.0, 0.0, 1.0, 0.01096, 0.0, 0.0, 1.0, 0.01096, 0.0, 0.0, 1.0, 0.01096, 0.0, 0.0, 1.0, 0.01096, 0.0, 0.0, 1.0, 0.01096, 0.0, 0.0, 1.0, 0.01096, 0.0, 0.0, 1.0, 0.01096, 0.0, 0.0, 1.0, 0.01096, 0.0, 0.0, 1.0, 0.01096, 0.0, 0.0, 1.0, 0.01096, 0.0, 0.0, 1.0, 0.01096, 0.0, 0.0, 1.0, 0.01096, 0.0, 0.0, 1.0, 0.01096, 0.0, 0.0, 1.0, 0.01096, 0.0, 0.0, 1.0, 0.01096, 0.0, 0.0, 1.0, 0.01096, 0.0, 0.0, 1.0, 0.01096, 0.0, 0.0, 1.0, 0.01096, 0.0, 0.0, 1.0, 0.01096, 0.0, 0.0, 1.0, 0.01096, 0.0, 0.0, 1.0, 0.01096, 0.0, 0.0, 1.0, 0.01096, 0.0, 0.0, 1.0, 0.01096, 0.0, 0.0, 1.0, 0.01096, 0.0, 0.0, 1.0, 0.01096, 0.0, 0.0, 1.0, 0.01096, 0.0, 0.0, 1.0, 0.01096, 0.0, 0.0, 1.0, 0.01096, 0.0, 0.0, 1.0, 0.01096, 0.0, 0.0, 1.0, 0.01096, 0.0, 0.0, 1.0, 0.01096, 0.0, 0.0, 1.0, 0.01096, 0.0, 0.0, 1.0, 0.01096, 0.0, 0.0, 1.0, 0.01096, 0.0, 0.0, 1.0, 0.01096, 0.0, 0.0, 1.0, 0.01096, 0.0, 0.0, 1.0, 0.01096, 0.0, 0.0, 1.0, 0.01096, 0.0, 0.0, 1.0, 0.01096, 0.0, 0.0, 1.0, 0.01096, 0.0, 0.0, 1.0, 0.01096, 0.0, 0.0, 1.0, 0.01096, 0.0, 0.0, 1.0, 0.01096, 0.0, 0.0, 1.0, 0.01096, 0.0, 0.0, 1.0, 0.01096, 0.0, 0.0, 1.0, 0.01096, 0.0, 0.0, 1.0, 0.01096, 0.0, 0.0, 1.0, 0.01096, 0.0, 0.0, 1.0, 0.01096, 0.0, 0.0, 1.0, 0.01096, 0.0, 0.0, 1.0, 0.01096, 0.0, 0.0, 1.0, 0.01096, 0.0, 0.0, 1.0, 0.01096, 0.0, 0.0, 1.0, 0.01096, 0.0, 0.0, 1.0, 0.01096, 0.0, 0.0, 1.0, 0.01096, 0.0, 0.0, 1.0, 0.01096, 0.0, 0.0, 1.0, 0.01096, 0.0, 0.0, 1.0, 0.01096, 0.0, 0.0, 1.0, 0.01096, 0.0, 0.0, 1.0, 0.01096, 0.0, 0.0, 1.0, 0.01096, 0.0, 0.0, 1.0, 0.01096, 0.0, 0.0, 1.0, 0.01096, 0.0, 0.0, 1.0, 0.01096, 0.0, 0.0, 1.0, 0.01096, 0.0, 0.0, 1.0, 0.01096, 0.0, 0.0, 1.0, 0.01096, 0.0, 0.0, 1.0, 0.01096, 0.0, 0.0, 1.0, 0.01096, 0.0, 0.0, 1.0, 0.01096, 0.0, 0.0, 1.0, 0.01096, 0.0, 0.0, 1.0, 0.01096, 0.0, 0.0, 1.0, 0.01096, 0.0, 0.0, 1.0, 0.01096, 0.0, 0.0, 1.0, 0.01096, 0.0, 0.0, 1.0, 0.01096, 0.0, 0.0, 1.0, 0.01096, 0.0, 0.0, 1.0, 0.01096, 0.0, 0.0, 1.0, 0.01096, 0.0, 0.0, 1.0, 0.01096, 0.0, 0.0, 1.0, 0.01096, 0.0, 0.0, 1.0, 0.01096, 0.0, 0.0, 1.0, 0.01096, 0.0, 0.0, 1.0, 0.01096, 0.0, 0.0, 1.0, 0.01096, 0.0, 0.0, 1.0, 0.01096, 0.0, 0.0, 1.0, 0.01096, 0.0, 0.0, 1.0, 0.01096, 0.0, 0.0, 1.0, 0.01096, 0.0, 0.0, 1.0, 0.01096, 0.0, 0.0, 1.0, 0.01096, 0.0, 0.0, 1.0, 0.01096, 0.0, 0.0, 1.0, 0.01096, 0.0, 0.0, 1.0, 0.01096, 0.0, 0.0, 1.0, 0.01096, 0.0, 0.0, 1.0, 0.01096, 0.0, 0.0, 1.0, 0.01096, 0.0, 0.0, 1.0, 0.01096, 0.0, 0.0, 1.0, 0.01096, 0.0, 0.0, 1.0, 0.01096, 0.0, 0.0, 1.0, 0.01096, 0.0, 0.0, 1.0, 0.01096, 0.0, 0.0, 1.0, 0.01096, 0.0, 0.0, 1.0, 0.01096, 0.0, 0.0, 1.0, 0.01096, 0.0, 0.0, 1.0, 0.01096, 0.0, 0.0, 1.0, 0.01096, 0.0, 0.0, 1.0, 0.01096, 0.0, 0.0, 1.0, 0.01096, 0.0, 0.0, 1.0, 0.01096, 0.0, 0.0, 1.0, 0.01096, 0.0, 0.0, 1.0, 0.01096, 0.0, 0.0, 1.0, 0.01096, 0.0, 0.0, 1.0, 0.01096, 0.0, 0.0, 1.0, 0.01096, 0.0, 0.0, 1.0, 0.01096, 0.0, 0.0, 1.0, 0.01096, 0.0, 0.0, 1.0, 0.01096, 0.0, 0.0, 1.0, 0.01096, 0.0, 0.0, 1.0, 0.01096, 0.0, 0.0, 1.0, 0.01096, 0.0, 0.0, 1.0, 0.01096, 0.0, 0.0, 1.0, 0.01096, 0.0, 0.0, 1.0, 0.01096, 0.0, 0.0, 1.0, 0.01096, 0.0, 0.0, 1.0, 0.01096, 0.0, 0.0, 1.0, 0.01096, 0.0, 0.0, 1.0, 0.01096, 0.0, 0.0, 1.0, 0.01096, 0.0, 0.0, 1.0, 0.01096, 0.0, 0.0, 1.0, 0.01096, 0.0, 0.0, 1.0, 0.01096, 0.0, 0.0, 1.0, 0.01096, 0.0, 0.0, 1.0, 0.01096, 0.0, 0.0, 1.0, 0.01096, 0.0, 0.0, 1.0, 0.01096, 0.0, 0.0, 1.0, 0.01096, 0.0, 0.0, 1.0, 0.01096, 0.0, 0.0, 1.0, 0.01096, 0.0, 0.0, 1.0, 0.01096, 0.0, 0.0, 1.0, 0.01096, 0.0, 0.0, 1.0, 0.01096, 0.0, 0.0, 1.0, 0.01096, 0.0, 0.0, 1.0, 0.01096, 0.0, 0.0, 1.0, 0.01096, 0.0, 0.0, 1.0, 0.01096, 0.0, 0.0, 1.0, 0.01096, 0.0, 0.0, 1.0, 0.01096, 0.0, 0.0, 1.0, 0.01096, 0.0, 0.0, 1.0, 0.01096, 0.0, 0.0, 1.0, 0.01096, 0.0, 0.0, 1.0, 0.01096, 0.0, 0.0, 1.0, 0.01096, 0.0, 0.0, 1.0, 0.01096, 0.0, 0.0, 1.0, 0.01096, 0.0, 0.0, 1.0, 0.01096, 0.0, 0.0, 1.0, 0.01096, 0.0, 0.0, 1.0, 0.01096, 0.0, 0.0, 1.0, 0.01096, 0.0, 0.0, 1.0, 0.01096, 0.0, 0.0, 1.0, 0.01096, 0.0, 0.0, 1.0, 0.01096, 0.0, 0.0, 1.0, 0.01096, 0.0, 0.0, 1.0, 0.01096, 0.0, 0.0, 1.0, 0.01096, 0.0, 0.0, 1.0, 0.01096, 0.0, 0.0, 1.0, 0.01096, 0.0, 0.0, 1.0, 0.01096, 0.0, 0.0, 1.0, 0.01096, 0.0, 0.0, 1.0, 0.01096, 0.0, 0.0, 1.0, 0.01096, 0.0, 0.0, 1.0, 0.01096, 0.0, 0.0, 1.0, 0.01096, 0.0, 0.0, 1.0, 0.01096, 0.0, 0.0, 1.0, 0.01096, 0.0, 0.0, 1.0, 0.01096, 0.0, 0.0, 1.0, 0.01096, 0.0, 0.0, 1.0, 0.01096, 0.0, 0.0, 1.0, 0.01096, 0.0, 0.0, 1.0, 0.01096, 0.0, 0.0, 1.0, 0.01096, 0.0, 0.0, 1.0, 0.01096, 0.0, 0.0, 1.0, 0.01096, 0.0, 0.0, 1.0, 0.01096, 0.0, 0.0, 1.0, 0.01096, 0.0, 0.0, 1.0, 0.01096, 0.0, 0.0, 1.0, 0.01096, 0.0, 0.0, 1.0, 0.01096, 0.0, 0.0, 1.0, 0.01096, 0.0, 0.0, 1.0, 0.01096, 0.0, 0.0, 1.0, 0.01096, 0.0, 0.0, 1.0, 0.01096, 0.0, 0.0, 1.0, 0.01096, 0.0, 0.0, 1.0, 0.01096, 0.0, 0.0, 1.0, 0.01096, 0.0, 0.0, 1.0, 0.01096, 0.0, 0.0, 1.0, 0.01096, 0.0, 0.0, 1.0, 0.01096, 0.0, 0.0, 1.0, 0.01096, 0.0, 0.0, 1.0, 0.01096, 0.0, 0.0, 1.0, 0.01096, 0.0, 0.0, 1.0, 0.01096, 0.0, 0.0, 1.0, 0.01096, 0.0, 0.0, 1.0, 0.01096, 0.0, 0.0, 1.0, 0.01096, 0.0, 0.0, 1.0, 0.01096, 0.0, 0.0, 1.0, 0.01096, 0.0, 0.0, 1.0, 0.01096, 0.0, 0.0, 1.0, 0.01096, 0.0, 0.0, 1.0, 0.01096, 0.0, 0.0, 1.0, 0.01096, 0.0, 0.0, 1.0, 0.01096, 0.0, 0.0, 1.0, 0.01096, 0.0, 0.0, 1.0, 0.01096, 0.0, 0.0, 1.0, 0.01096, 0.0, 0.0, 1.0, 0.01096, 0.0, 0.0, 1.0, 0.01096, 0.0, 0.0, 1.0, 0.01096, 0.0, 0.0, 1.0, 0.01096, 0.0, 0.0, 1.0, 0.01096, 0.0, 0.0, 1.0, 0.01096, 0.0, 0.0, 1.0, 0.01096, 0.0, 0.0, 1.0, 0.01096, 0.0, 0.0, 1.0, 0.01096, 0.0, 0.0, 1.0, 0.01096, 0.0, 0.0, 1.0, 0.01096, 0.0, 0.0, 1.0, 0.01096, 0.0, 0.0, 1.0, 0.01096, 0.0, 0.0, 1.0, 0.01096, 0.0, 0.0, 1.0, 0.01096, 0.0, 0.0, 1.0, 0.01096, 0.0, 0.0, 1.0, 0.01096, 0.0, 0.0, 1.0, 0.01096, 0.0, 0.0, 1.0, 0.01096, 0.0, 0.0, 1.0, 0.01096, 0.0, 0.0, 1.0, 0.01096, 0.0, 0.0, 1.0, 0.01096, 0.0, 0.0, 1.0, 0.01096, 0.0, 0.0, 1.0, 0.01096, 0.0, 0.0, 1.0, 0.01096, 0.0, 0.0, 1.0, 0.01096, 0.0, 0.0, 1.0, 0.01096, 0.0, 0.0, 1.0, 0.01096, 0.0, 0.0, 1.0, 0.01096, 0.0, 0.0, 1.0, 0.01096, 0.0, 0.0, 1.0, 0.01096, 0.0, 0.0, 1.0, 0.01096, 0.0, 0.0, 1.0, 0.01096, 0.0, 0.0, 1.0, 0.01096, 0.0, 0.0, 1.0, 0.01096, 0.0, 0.0, 1.0, 0.01096, 0.0, 0.0, 1.0, 0.01096, 0.0, 0.0, 1.0, 0.01096, 0.0, 0.0, 1.0, 0.01096, 0.0, 0.0, 1.0, 0.01096, 0.0, 0.0, 1.0, 0.01096, 0.0, 0.0, 1.0, 0.01096, 0.0, 0.0, 1.0, 0.01096, 0.0, 0.0, 1.0, 0.01096, 0.0, 0.0, 1.0, 0.01096, 0.0, 0.0, 1.0, 0.01096, 0.0, 0.0, 1.0, 0.01096, 0.0, 0.0, 1.0, 0.01096, 0.0, 0.0, 1.0, 0.01096, 0.0, 0.0, 1.0, 0.01096, 0.0, 0.0, 1.0, 0.01096, 0.0, 0.0, 1.0, 0.01096, 0.0, 0.0, 1.0, 0.01096, 0.0, 0.0, 1.0, 0.01096, 0.0, 0.0, 1.0, 0.01096, 0.0, 0.0, 1.0, 0.01096, 0.0, 0.0, 1.0, 0.01096, 0.0, 0.0, 1.0, 0.01096, 0.0, 0.0, 1.0, 0.01096, 0.0, 0.0, 1.0, 0.01096, 0.0, 0.0, 1.0, 0.01096, 0.0, 0.0, 1.0, 0.01096, 0.0, 0.0, 1.0, 0.01096, 0.0, 0.0, 1.0, 0.01096, 0.0, 0.0, 1.0, 0.01096, 0.0, 0.0, 1.0, 0.01096, 0.0, 0.0, 1.0, 0.01096, 0.0, 0.0, 1.0, 0.01096, 0.0, 0.0, 1.0, 0.01096, 0.0, 0.0, 1.0, 0.01096, 0.0, 0.0, 1.0, 0.01096, 0.0, 0.0, 1.0, 0.01096, 0.0, 0.0, 1.0, 0.01096, 0.0, 0.0, 1.0, 0.01096, 0.0, 0.0, 1.0, 0.01096, 0.0, 0.0, 1.0, 0.01096, 0.0, 0.0, 1.0, 0.01096, 0.0, 0.0, 1.0, 0.01096, 0.0, 0.0, 1.0, 0.01096, 0.0, 0.0, 1.0, 0.01096, 0.0, 0.0, 1.0, 0.01096, 0.0, 0.0, 1.0, 0.01096, 0.0, 0.0, 1.0, 0.01096, 0.0, 0.0, 1.0, 0.01096, 0.0, 0.0, 1.0, 0.01096, 0.0, 0.0, 1.0, 0.01096, 0.0, 0.0, 1.0, 0.01096, 0.0, 0.0, 1.0, 0.01096, 0.0, 0.0, 1.0, 0.01096, 0.0, 0.0, 1.0, 0.01096, 0.0, 0.0, 1.0, 0.01096, 0.0, 0.0, 1.0, 0.01096, 0.0, 0.0, 1.0, 0.01096, 0.0, 0.0, 1.0, 0.01096, 0.0, 0.0, 1.0, 0.01096, 0.0, 0.0, 1.0, 0.01096, 0.0, 0.0, 1.0, 0.01096, 0.0, 0.0, 1.0, 0.01096, 0.0, 0.0, 1.0, 0.01096, 0.0, 0.0, 1.0, 0.01096, 0.0, 0.0, 1.0, 0.01096, 0.0, 0.0, 1.0, 0.01096, 0.0, 0.0, 1.0, 0.01096, 0.0, 0.0, 1.0, 0.01096, 0.0, 0.0, 1.0, 0.01096, 0.0, 0.0, 1.0, 0.01096, 0.0, 0.0, 1.0, 0.01096, 0.0, 0.0, 1.0, 0.01096, 0.0, 0.0, 1.0, 0.01096, 0.0, 0.0, 1.0, 0.01096, 0.0, 0.0, 1.0, 0.01096, 0.0, 0.0, 1.0, 0.01096, 0.0, 0.0, 1.0, 0.01096, 0.0, 0.0, 1.0, 0.01096, 0.0, 0.0, 1.0, 0.01096, 0.0, 0.0, 1.0, 0.01096, 0.0, 0.0, 1.0, 0.01096, 0.0, 0.0, 1.0, 0.01096, 0.0, 0.0, 1.0, 0.01096, 0.0, 0.0, 1.0, 0.01096, 0.0, 0.0, 1.0, 0.01096, 0.0, 0.0, 1.0, 0.01096, 0.0, 0.0, 1.0, 0.01096, 0.0, 0.0, 1.0, 0.01096, 0.0, 0.0, 1.0, 0.01096, 0.0, 0.0, 1.0, 0.01096, 0.0, 0.0, 1.0, 0.01096, 0.0, 0.0, 1.0, 0.01096, 0.0, 0.0, 1.0, 0.01096, 0.0, 0.0, 1.0, 0.01096, 0.0, 0.0, 1.0, 0.01096, 0.0, 0.0, 1.0, 0.01096, 0.0, 0.0, 1.0, 0.01096, 0.0, 0.0, 1.0, 0.01096, 0.0, 0.0, 1.0, 0.01096, 0.0, 0.0, 1.0, 0.01096, 0.0, 0.0, 1.0, 0.01096, 0.0, 0.0, 1.0, 0.01096, 0.0, 0.0, 1.0, 0.01096, 0.0, 0.0, 1.0, 0.01096, 0.0, 0.0, 1.0, 0.01096, 0.0, 0.0, 1.0, 0.01096, 0.0, 0.0, 1.0, 0.01096, 0.0, 0.0, 1.0, 0.01096, 0.0, 0.0, 1.0, 0.01096, 0.0, 0.0, 1.0, 0.01096, 0.0, 0.0, 1.0, 0.01096, 0.0, 0.0, 1.0, 0.01096, 0.0, 0.0, 1.0, 0.01096, 0.0, 0.0, 1.0, 0.01096, 0.0, 0.0, 1.0, 0.01096, 0.0, 0.0, 1.0, 0.01096, 0.0, 0.0, 1.0, 0.01096, 0.0, 0.0, 1.0, 0.01096, 0.0, 0.0, 1.0, 0.01096, 0.0, 0.0, 1.0, 0.01096, 0.0, 0.0, 1.0, 0.01096, 0.0, 0.0, 1.0, 0.01096, 0.0, 0.0, 1.0, 0.01096, 0.0, 0.0, 1.0, 0.01096, 0.0, 0.0, 1.0, 0.01096, 0.0, 0.0, 1.0, 0.01096, 0.0, 0.0, 1.0, 0.01096, 0.0, 0.0, 1.0, 0.01096, 0.0, 0.0, 1.0, 0.01096, 0.0, 0.0, 1.0, 0.01096, 0.0, 0.0, 1.0, 0.01096, 0.0, 0.0, 1.0, 0.01096, 0.0, 0.0, 1.0, 0.01096, 0.0, 0.0, 1.0, 0.01096, 0.0, 0.0, 1.0, 0.01096, 0.0, 0.0, 1.0, 0.01096, 0.0, 0.0, 1.0, 0.01096, 0.0, 0.0, 1.0, 0.01096, 0.0, 0.0, 1.0, 0.01096, 0.0, 0.0, 1.0, 0.01096, 0.0, 0.0, 1.0, 0.01096, 0.0, 0.0, 1.0, 0.01096, 0.0, 0.0, 1.0, 0.01096, 0.0, 0.0, 1.0, 0.01096, 0.0, 0.0, 1.0, 0.01096, 0.0, 0.0, 1.0, 0.01096, 0.0, 0.0, 1.0, 0.01096, 0.0, 0.0, 1.0, 0.01096, 0.0, 0.0, 1.0, 0.01096, 0.0, 0.0, 1.0, 0.01096, 0.0, 0.0, 1.0, 0.01096, 0.0, 0.0, 1.0, 0.01096, 0.0, 0.0, 1.0, 0.01096, 0.0, 0.0, 1.0, 0.01096, 0.0, 0.0, 1.0, 0.01096, 0.0, 0.0, 1.0, 0.01096, 0.0, 0.0, 1.0, 0.01096, 0.0, 0.0, 1.0, 0.01096, 0.0, 0.0, 1.0, 0.01096, 0.0, 0.0, 1.0, 0.01096, 0.0, 0.0, 1.0, 0.01096, 0.0, 0.0, 1.0, 0.01096, 0.0, 0.0, 1.0, 0.01096, 0.0, 0.0, 1.0, 0.01096, 0.0, 0.0, 1.0, 0.01096, 0.0, 0.0, 1.0, 0.01096, 0.0, 0.0, 1.0, 0.01096, 0.0, 0.0, 1.0, 0.01096, 0.0, 0.0, 1.0, 0.01096, 0.0, 0.0, 1.0, 0.01096, 0.0, 0.0, 1.0, 0.01096, 0.0, 0.0, 1.0, 0.01096, 0.0, 0.0, 1.0, 0.01096, 0.0, 0.0, 1.0, 0.01096, 0.0, 0.0, 1.0, 0.01096, 0.0, 0.0, 1.0, 0.01096, 0.0, 0.0, 1.0, 0.01096, 0.0, 0.0, 1.0, 0.01096, 0.0, 0.0, 1.0, 0.01096, 0.0, 0.0, 1.0, 0.01096, 0.0, 0.0, 1.0, 0.01096, 0.0, 0.0, 1.0, 0.01096, 0.0, 0.0, 1.0, 0.01096, 0.0, 0.0, 1.0, 0.01096, 0.0, 0.0, 1.0, 0.01096, 0.0, 0.0, 1.0, 0.01096, 0.0, 0.0, 1.0, 0.01096, 0.0, 0.0, 1.0, 0.01096, 0.0, 0.0, 1.0, 0.01096, 0.0, 0.0, 1.0, 0.01096, 0.0, 0.0, 1.0, 0.01096, 0.0, 0.0, 1.0, 0.01096, 0.0, 0.0, 1.0, 0.01096, 0.0, 0.0, 1.0, 0.01096, 0.0, 0.0, 1.0, 0.01096, 0.0, 0.0, 1.0, 0.01096, 0.0, 0.0, 1.0, 0.01096, 0.0, 0.0, 1.0, 0.01096, 0.0, 0.0, 1.0, 0.01096, 0.0, 0.0, 1.0, 0.01096, 0.0, 0.0, 1.0, 0.01096, 0.0, 0.0, 1.0, 0.01096, 0.0, 0.0, 1.0, 0.01096, 0.0, 0.0, 1.0, 0.01096, 0.0, 0.0, 1.0, 0.01096, 0.0, 0.0, 1.0, 0.01096, 0.0, 0.0, 1.0, 0.01096, 0.0, 0.0, 1.0, 0.01096, 0.0, 0.0, 1.0, 0.01096, 0.0, 0.0, 1.0, 0.01096, 0.0, 0.0, 1.0, 0.01096, 0.0, 0.0, 1.0, 0.01096, 0.0, 0.0, 1.0, 0.01096, 0.0, 0.0, 1.0, 0.01096, 0.0, 0.0, 1.0, 0.01096, 0.0, 0.0, 1.0, 0.01096, 0.0, 0.0, 1.0, 0.01096, 0.0, 0.0, 1.0, 0.01096, 0.0, 0.0, 1.0, 0.01096, 0.0, 0.0, 1.0, 0.01096, 0.0, 0.0, 1.0, 0.01096, 0.0, 0.0, 1.0, 0.01096, 0.0, 0.0, 1.0, 0.01096, 0.0, 0.0, 1.0, 0.01096, 0.0, 0.0, 1.0, 0.01096, 0.0, 0.0, 1.0, 0.01096, 0.0, 0.0, 1.0, 0.01096, 0.0, 0.0, 1.0, 0.01096, 0.0, 0.0, 1.0, 0.01096, 0.0, 0.0, 1.0, 0.01096, 0.0, 0.0, 1.0, 0.01096, 0.0, 0.0, 1.0, 0.01096, 0.0, 0.0, 1.0, 0.01096, 0.0, 0.0, 1.0, 0.01096, 0.0, 0.0, 1.0, 0.01096, 0.0, 0.0, 1.0, 0.01096, 0.0, 0.0, 1.0, 0.01096, 0.0, 0.0, 1.0, 0.01096, 0.0, 0.0, 1.0, 0.01096, 0.0, 0.0, 1.0, 0.01096, 0.0, 0.0, 1.0, 0.01096, 0.0, 0.0, 1.0, 0.01096, 0.0, 0.0, 1.0, 0.01096, 0.0, 0.0, 1.0, 0.01096, 0.0, 0.0, 1.0, 0.01096, 0.0, 0.0, 1.0, 0.01096, 0.0, 0.0, 1.0, 0.01096, 0.0, 0.0, 1.0, 0.01096, 0.0, 0.0, 1.0, 0.01096, 0.0, 0.0, 1.0, 0.01096, 0.0, 0.0, 1.0, 0.01096, 0.0, 0.0, 1.0, 0.01096, 0.0, 0.0, 1.0, 0.01096, 0.0, 0.0, 1.0, 0.01096, 0.0, 0.0, 1.0, 0.01096, 0.0, 0.0, 1.0, 0.01096, 0.0, 0.0, 1.0, 0.01096, 0.0, 0.0, 1.0, 0.01096, 0.0, 0.0, 1.0, 0.01096, 0.0, 0.0, 1.0, 0.01096, 0.0, 0.0, 1.0, 0.01096, 0.0, 0.0, 1.0, 0.01096, 0.0, 0.0, 1.0, 0.01096, 0.0, 0.0, 1.0, 0.01096, 0.0, 0.0, 1.0, 0.01096, 0.0, 0.0, 1.0, 0.01096, 0.0, 0.0, 1.0, 0.01096, 0.0, 0.0, 1.0, 0.01096, 0.0, 0.0, 1.0, 0.01096, 0.0, 0.0, 1.0, 0.01096, 0.0, 0.0, 1.0, 0.01096, 0.0, 0.0, 1.0, 0.01096, 0.0, 0.0, 1.0, 0.01096, 0.0, 0.0, 1.0, 0.01096, 0.0, 0.0, 1.0, 0.01096, 0.0, 0.0, 1.0, 0.01096, 0.0, 0.0, 1.0, 0.01096, 0.0, 0.0, 1.0, 0.01096, 0.0, 0.0, 1.0, 0.01096, 0.0, 0.0, 1.0, 0.01096, 0.0, 0.0, 1.0, 0.01096, 0.0, 0.0, 1.0, 0.01096, 0.0, 0.0, 1.0, 0.01096, 0.0, 0.0, 1.0, 0.01096, 0.0, 0.0, 1.0, 0.01096, 0.0, 0.0, 1.0, 0.01096, 0.0, 0.0, 1.0, 0.01096, 0.0, 0.0, 1.0, 0.01096, 0.0, 0.0, 1.0, 0.01096, 0.0, 0.0, 1.0, 0.01096, 0.0, 0.0, 1.0, 0.01096, 0.0, 0.0, 1.0, 0.01096, 0.0, 0.0, 1.0, 0.01096, 0.0, 0.0, 1.0, 0.01096, 0.0, 0.0, 1.0, 0.01096, 0.0, 0.0, 1.0, 0.01096, 0.0, 0.0, 1.0, 0.01096, 0.0, 0.0, 1.0, 0.01096, 0.0, 0.0, 1.0, 0.01096, 0.0, 0.0, 1.0, 0.01096, 0.0, 0.0, 1.0, 0.01096, 0.0, 0.0, 1.0, 0.01096, 0.0, 0.0, 1.0, 0.01096, 0.0, 0.0, 1.0, 0.01096, 0.0, 0.0, 1.0, 0.01096, 0.0, 0.0, 1.0, 0.01096, 0.0, 0.0, 1.0, 0.01096, 0.0, 0.0, 1.0, 0.01096, 0.0, 0.0, 1.0, 0.01096, 0.0, 0.0, 1.0, 0.01096, 0.0, 0.0, 1.0, 0.01096, 0.0, 0.0, 1.0, 0.01096, 0.0, 0.0, 1.0, 0.01096, 0.0, 0.0, 1.0, 0.01096, 0.0, 0.0, 1.0, 0.01096, 0.0, 0.0, 1.0, 0.01096, 0.0, 0.0, 1.0, 0.01096, 0.0, 0.0, 1.0, 0.01096, 0.0, 0.0, 1.0, 0.01096, 0.0, 0.0, 1.0, 0.01096, 0.0, 0.0, 1.0, 0.01096, 0.0, 0.0, 1.0, 0.01096, 0.0, 0.0, 1.0, 0.01096, 0.0, 0.0, 1.0, 0.01096, 0.0, 0.0, 1.0, 0.01096, 0.0, 0.0, 1.0, 0.01096, 0.0, 0.0, 1.0, 0.01096, 0.0, 0.0, 1.0, 0.01096, 0.0, 0.0, 1.0, 0.01096, 0.0, 0.0, 1.0, 0.01096, 0.0, 0.0, 1.0, 0.01096, 0.0, 0.0, 1.0, 0.01096, 0.0, 0.0, 1.0, 0.01096, 0.0, 0.0, 1.0, 0.01096, 0.0, 0.0, 1.0, 0.01096, 0.0, 0.0, 1.0, 0.01096, 0.0, 0.0, 1.0, 0.01096, 0.0, 0.0, 1.0, 0.01096, 0.0, 0.0, 1.0, 0.01096, 0.0, 0.0, 1.0, 0.01096, 0.0, 0.0, 1.0, 0.01096, 0.0, 0.0, 1.0, 0.01096, 0.0, 0.0, 1.0, 0.01096, 0.0, 0.0, 1.0, 0.01096, 0.0, 0.0, 1.0, 0.01096, 0.0, 0.0, 1.0, 0.01096, 0.0, 0.0, 1.0, 0.01096, 0.0, 0.0, 1.0, 0.01096, 0.0, 0.0, 1.0, 0.01096, 0.0, 0.0, 1.0, 0.01096, 0.0, 0.0, 1.0, 0.01096, 0.0, 0.0, 1.0, 0.01096, 0.0, 0.0, 1.0, 0.01096, 0.0, 0.0, 1.0, 0.01096, 0.0, 0.0, 1.0, 0.01096, 0.0, 0.0, 1.0, 0.01096, 0.0, 0.0, 1.0, 0.01096, 0.0, 0.0, 1.0, 0.01096, 0.0, 0.0, 1.0, 0.01096, 0.0, 0.0, 1.0, 0.01096, 0.0, 0.0, 1.0, 0.01096, 0.0, 0.0, 1.0, 0.01096, 0.0, 0.0, 1.0, 0.01096, 0.0, 0.0, 1.0, 0.01096, 0.0, 0.0, 1.0, 0.01096, 0.0, 0.0, 1.0, 0.01096, 0.0, 0.0, 1.0, 0.01096, 0.0, 0.0, 1.0, 0.01096, 0.0, 0.0, 1.0, 0.01096, 0.0, 0.0, 1.0, 0.01096, 0.0, 0.0, 1.0, 0.01096, 0.0, 0.0, 1.0, 0.01096, 0.0, 0.0, 1.0, 0.01096, 0.0, 0.0, 1.0, 0.01096, 0.0, 0.0, 1.0, 0.01096, 0.0, 0.0, 1.0, 0.01096, 0.0, 0.0, 1.0, 0.01096, 0.0, 0.0, 1.0, 0.01096, 0.0, 0.0, 1.0, 0.01096, 0.0, 0.0, 1.0, 0.01096, 0.0, 0.0, 1.0, 0.01096, 0.0, 0.0, 1.0, 0.01096, 0.0, 0.0, 1.0, 0.01096, 0.0, 0.0, 1.0, 0.01096, 0.0, 0.0, 1.0, 0.01096, 0.0, 0.0, 1.0, 0.01096, 0.0, 0.0, 1.0, 0.01096, 0.0, 0.0, 1.0, 0.01096, 0.0, 0.0, 1.0, 0.01096, 0.0, 0.0, 1.0, 0.01096, 0.0, 0.0, 1.0, 0.01096, 0.0, 0.0, 1.0, 0.01096, 0.0, 0.0, 1.0, 0.01096, 0.0, 0.0, 1.0, 0.01096, 0.0, 0.0, 1.0, 0.01096, 0.0, 0.0, 1.0, 0.01096, 0.0, 0.0, 1.0, 0.01096, 0.0, 0.0, 1.0, 0.01096, 0.0, 0.0, 1.0, 0.01096, 0.0, 0.0, 1.0, 0.01096, 0.0, 0.0, 1.0, 0.01096, 0.0, 0.0, 1.0, 0.01096, 0.0, 0.0, 1.0, 0.01096, 0.0, 0.0, 1.0, 0.01096, 0.0, 0.0, 1.0, 0.01096, 0.0, 0.0, 1.0, 0.01096, 0.0, 0.0, 1.0, 0.01096, 0.0, 0.0, 1.0, 0.01096, 0.0, 0.0, 1.0, 0.01096, 0.0, 0.0, 1.0, 0.01096, 0.0, 0.0, 1.0, 0.01096, 0.0, 0.0, 1.0, 0.01096, 0.0, 0.0, 1.0, 0.01096, 0.0, 0.0, 1.0, 0.01096, 0.0, 0.0, 1.0, 0.01096, 0.0, 0.0, 1.0, 0.01096, 0.0, 0.0, 1.0, 0.01096, 0.0, 0.0, 1.0, 0.01096, 0.0, 0.0, 1.0, 0.01096, 0.0, 0.0, 1.0, 0.01096, 0.0, 0.0, 1.0, 0.01096, 0.0, 0.0, 1.0, 0.01096, 0.0, 0.0, 1.0, 0.01096, 0.0, 0.0, 1.0, 0.01096, 0.0, 0.0, 1.0, 0.01096, 0.0, 0.0, 1.0, 0.01096, 0.0, 0.0, 1.0, 0.01096, 0.0, 0.0, 1.0, 0.01096, 0.0, 0.0, 1.0, 0.01096, 0.0, 0.0, 1.0, 0.01096, 0.0, 0.0, 1.0, 0.01096, 0.0, 0.0, 1.0, 0.01096, 0.0, 0.0, 1.0, 0.01096, 0.0, 0.0, 1.0, 0.01096, 0.0, 0.0, 1.0, 0.01096, 0.0, 0.0, 1.0, 0.01096, 0.0, 0.0, 1.0, 0.01096, 0.0, 0.0, 1.0, 0.01096, 0.0, 0.0, 1.0, 0.01096, 0.0, 0.0, 1.0, 0.01096, 0.0, 0.0, 1.0, 0.01096, 0.0, 0.0, 1.0, 0.01096, 0.0, 0.0, 1.0, 0.01096, 0.0, 0.0, 1.0, 0.01096, 0.0, 0.0, 1.0, 0.01096, 0.0, 0.0, 1.0, 0.01096, 0.0, 0.0, 1.0, 0.01096, 0.0, 0.0, 1.0, 0.01096, 0.0, 0.0, 1.0, 0.01096, 0.0, 0.0, 1.0, 0.01096, 0.0, 0.0, 1.0, 0.01096, 0.0, 0.0, 1.0, 0.01096, 0.0, 0.0, 1.0, 0.01096, 0.0, 0.0, 1.0, 0.01096, 0.0, 0.0, 1.0, 0.01096, 0.0, 0.0, 1.0, 0.01096, 0.0, 0.0, 1.0, 0.01096, 0.0, 0.0, 1.0, 0.01096, 0.0, 0.0, 1.0, 0.01096, 0.0, 0.0, 1.0, 0.01096, 0.0, 0.0, 1.0, 0.01096, 0.0, 0.0, 1.0, 0.01096, 0.0, 0.0, 1.0, 0.01096, 0.0, 0.0, 1.0, 0.01096, 0.0, 0.0, 1.0, 0.01096, 0.0, 0.0, 1.0, 0.01096, 0.0, 0.0, 1.0, 0.01096, 0.0, 0.0, 1.0, 0.01096, 0.0, 0.0, 1.0, 0.01096, 0.0, 0.0, 1.0, 0.01096, 0.0, 0.0, 1.0, 0.01096, 0.0, 0.0, 1.0, 0.01096, 0.0, 0.0, 1.0, 0.01096, 0.0, 0.0, 1.0, 0.01096, 0.0, 0.0, 1.0, 0.01096, 0.0, 0.0, 1.0, 0.01096, 0.0, 0.0, 1.0, 0.01096, 0.0, 0.0, 1.0, 0.01096, 0.0, 0.0, 1.0, 0.01096, 0.0, 0.0, 1.0, 0.01096, 0.0, 0.0, 1.0, 0.01096, 0.0, 0.0, 1.0, 0.01096, 0.0, 0.0, 1.0, 0.01096, 0.0, 0.0, 1.0, 0.01096, 0.0, 0.0, 1.0, 0.01096, 0.0, 0.0, 1.0, 0.01096, 0.0, 0.0, 1.0, 0.01096, 0.0, 0.0, 1.0, 0.01096, 0.0, 0.0, 1.0, 0.01096, 0.0, 0.0, 1.0, 0.01096, 0.0, 0.0, 1.0, 0.01096, 0.0, 0.0, 1.0, 0.01096, 0.0, 0.0, 1.0, 0.01096, 0.0, 0.0, 1.0, 0.01096, 0.0, 0.0, 1.0, 0.01096, 0.0, 0.0, 1.0, 0.01096, 0.0, 0.0, 1.0, 0.01096, 0.0, 0.0, 1.0, 0.01096, 0.0, 0.0, 1.0, 0.01096, 0.0, 0.0, 1.0, 0.01096, 0.0, 0.0, 1.0, 0.01096, 0.0, 0.0, 1.0, 0.01096, 0.0, 0.0, 1.0, 0.01096, 0.0, 0.0, 1.0, 0.01096, 0.0, 0.0, 1.0, 0.01096, 0.0, 0.0, 1.0, 0.01096, 0.0, 0.0, 1.0, 0.01096, 0.0, 0.0, 1.0, 0.01096, 0.0, 0.0, 1.0, 0.01096, 0.0, 0.0, 1.0, 0.01096, 0.0, 0.0, 1.0, 0.01096, 0.0, 0.0, 1.0, 0.01096, 0.0, 0.0, 1.0, 0.01096, 0.0, 0.0, 1.0, 0.01096, 0.0, 0.0, 1.0, 0.01096, 0.0, 0.0, 1.0, 0.01096, 0.0, 0.0, 1.0, 0.01096, 0.0, 0.0, 1.0, 0.01096, 0.0, 0.0, 1.0, 0.01096, 0.0, 0.0, 1.0, 0.01096, 0.0, 0.0, 1.0, 0.01096, 0.0, 0.0, 1.0, 0.01096, 0.0, 0.0, 1.0, 0.01096, 0.0, 0.0, 1.0, 0.01096, 0.0, 0.0, 1.0, 0.01096, 0.0, 0.0, 1.0, 0.01096, 0.0, 0.0, 1.0, 0.01096, 0.0, 0.0, 1.0, 0.01096, 0.0, 0.0, 1.0, 0.01096, 0.0, 0.0, 1.0, 0.01096, 0.0, 0.0, 1.0, 0.01096, 0.0, 0.0, 1.0, 0.01096, 0.0, 0.0, 1.0, 0.01096, 0.0, 0.0, 1.0, 0.01096, 0.0, 0.0, 1.0, 0.01096, 0.0, 0.0, 1.0, 0.01096, 0.0, 0.0, 1.0, 0.01096, 0.0, 0.0, 1.0, 0.01096, 0.0, 0.0, 1.0, 0.01096, 0.0, 0.0, 1.0, 0.01096, 0.0, 0.0, 1.0, 0.01096, 0.0, 0.0, 1.0, 0.01096, 0.0, 0.0, 1.0, 0.01096, 0.0, 0.0, 1.0, 0.01096, 0.0, 0.0, 1.0, 0.01096, 0.0, 0.0, 1.0, 0.01096, 0.0, 0.0, 1.0, 0.01096, 0.0, 0.0, 1.0, 0.01096, 0.0, 0.0, 1.0, 0.01096, 0.0, 0.0, 1.0, 0.01096, 0.0, 0.0, 1.0, 0.01096, 0.0, 0.0, 1.0, 0.01096, 0.0, 0.0, 1.0, 0.01096, 0.0, 0.0, 1.0, 0.01096, 0.0, 0.0, 1.0, 0.01096, 0.0, 0.0, 1.0, 0.01096, 0.0, 0.0, 1.0, 0.01096, 0.0, 0.0, 1.0, 0.01096, 0.0, 0.0, 1.0, 0.01096, 0.0, 0.0, 1.0, 0.01096, 0.0, 0.0, 1.0, 0.01096, 0.0, 0.0, 1.0, 0.01096, 0.0, 0.0, 1.0, 0.01096, 0.0, 0.0, 1.0, 0.01096, 0.0, 0.0, 1.0, 0.01096, 0.0, 0.0, 1.0, 0.01096, 0.0, 0.0, 1.0, 0.01096, 0.0, 0.0, 1.0, 0.01096, 0.0, 0.0, 1.0, 0.01096, 0.0, 0.0, 1.0, 0.01096, 0.0, 0.0, 1.0, 0.01096, 0.0, 0.0, 1.0, 0.01096, 0.0, 0.0, 1.0, 0.01096, 0.0, 0.0, 1.0, 0.01096, 0.0, 0.0, 1.0, 0.01096, 0.0, 0.0, 1.0, 0.01096, 0.0, 0.0, 1.0, 0.01096, 0.0, 0.0, 1.0, 0.01096, 0.0, 0.0, 1.0, 0.01096, 0.0, 0.0, 1.0, 0.01096, 0.0, 0.0, 1.0, 0.01096, 0.0, 0.0, 1.0, 0.01096, 0.0, 0.0, 1.0, 0.01096, 0.0, 0.0, 1.0, 0.01096, 0.0, 0.0, 1.0, 0.01096, 0.0, 0.0, 1.0, 0.01096, 0.0, 0.0, 1.0, 0.01096, 0.0, 0.0, 1.0, 0.01096, 0.0, 0.0, 1.0, 0.01096, 0.0, 0.0, 1.0, 0.01096, 0.0, 0.0, 1.0, 0.01096, 0.0, 0.0, 1.0, 0.01096, 0.0, 0.0, 1.0, 0.01096, 0.0, 0.0, 1.0, 0.01096, 0.0, 0.0, 1.0, 0.01096, 0.0, 0.0, 1.0, 0.01096, 0.0, 0.0, 1.0, 0.01096, 0.0, 0.0, 1.0, 0.01096, 0.0, 0.0, 1.0, 0.01096, 0.0, 0.0, 1.0, 0.01096, 0.0, 0.0, 1.0, 0.01096, 0.0, 0.0, 1.0, 0.01096, 0.0, 0.0, 1.0, 0.01096, 0.0, 0.0, 1.0, 0.01096, 0.0, 0.0, 1.0, 0.01096, 0.0, 0.0, 1.0, 0.01096, 0.0, 0.0, 1.0, 0.01096, 0.0, 0.0, 1.0, 0.01096, 0.0, 0.0, 1.0, 0.01096, 0.0, 0.0, 1.0, 0.01096, 0.0, 0.0, 1.0, 0.01096, 0.0, 0.0, 1.0, 0.01096, 0.0, 0.0, 1.0, 0.01096, 0.0, 0.0, 1.0, 0.01096, 0.0, 0.0, 1.0, 0.01096, 0.0, 0.0, 1.0, 0.01096, 0.0, 0.0, 1.0, 0.01096, 0.0, 0.0, 1.0, 0.01096, 0.0, 0.0, 1.0, 0.01096, 0.0, 0.0, 1.0, 0.01096, 0.0, 0.0, 1.0, 0.01096, 0.0, 0.0, 1.0, 0.01096, 0.0, 0.0, 1.0, 0.01096, 0.0, 0.0, 1.0, 0.01096, 0.0, 0.0, 1.0, 0.01096, 0.0, 0.0, 1.0, 0.01096, 0.0, 0.0, 1.0, 0.01096, 0.0, 0.0, 1.0, 0.01096, 0.0, 0.0, 1.0, 0.01096, 0.0, 0.0, 1.0, 0.01096, 0.0, 0.0, 1.0, 0.01096, 0.0, 0.0, 1.0, 0.01096, 0.0, 0.0, 1.0, 0.01096, 0.0, 0.0, 1.0, 0.01096, 0.0, 0.0, 1.0, 0.01096, 0.0, 0.0, 1.0, 0.01096, 0.0, 0.0, 1.0, 0.01096, 0.0, 0.0, 1.0, 0.01096, 0.0, 0.0, 1.0, 0.01096, 0.0, 0.0, 1.0, 0.01096, 0.0, 0.0, 1.0, 0.01096, 0.0, 0.0, 1.0, 0.01096, 0.0, 0.0, 1.0, 0.01096, 0.0, 0.0, 1.0, 0.01096, 0.0, 0.0, 1.0, 0.01096, 0.0, 0.0, 1.0, 0.01096, 0.0, 0.0, 1.0, 0.01096, 0.0, 0.0, 1.0, 0.01096, 0.0, 0.0, 1.0, 0.01096, 0.0, 0.0, 1.0, 0.01096, 0.0, 0.0, 1.0, 0.01096, 0.0, 0.0, 1.0, 0.01096, 0.0, 0.0, 1.0, 0.01096, 0.0, 0.0, 1.0, 0.01096, 0.0, 0.0, 1.0, 0.01096, 0.0, 0.0, 1.0, 0.01096, 0.0, 0.0, 1.0, 0.01096, 0.0, 0.0, 1.0, 0.01096, 0.0, 0.0, 1.0, 0.01096, 0.0, 0.0, 1.0, 0.01096, 0.0, 0.0, 1.0, 0.01096, 0.0, 0.0, 1.0, 0.01096, 0.0, 0.0, 1.0, 0.01096, 0.0, 0.0, 1.0, 0.01096, 0.0, 0.0, 1.0, 0.01096, 0.0, 0.0, 1.0, 0.01096, 0.0, 0.0, 1.0, 0.01096, 0.0, 0.0, 1.0, 0.01096, 0.0, 0.0, 1.0, 0.01096, 0.0, 0.0, 1.0, 0.01096, 0.0, 0.0, 1.0, 0.01096, 0.0, 0.0, 1.0, 0.01096, 0.0, 0.0, 1.0, 0.01096, 0.0, 0.0, 1.0, 0.01096, 0.0, 0.0, 1.0, 0.01096, 0.0, 0.0, 1.0, 0.01096, 0.0, 0.0, 1.0, 0.01096, 0.0, 0.0, 1.0, 0.01096, 0.0, 0.0, 1.0, 0.01096, 0.0, 0.0, 1.0, 0.01096, 0.0, 0.0, 1.0, 0.01096, 0.0, 0.0, 1.0, 0.01096, 0.0, 0.0, 1.0, 0.01096, 0.0, 0.0, 1.0, 0.01096, 0.0, 0.0, 1.0, 0.01096, 0.0, 0.0, 1.0, 0.01096, 0.0, 0.0, 1.0, 0.01096, 0.0, 0.0, 1.0, 0.01096, 0.0, 0.0, 1.0, 0.01096, 0.0, 0.0, 1.0, 0.01096, 0.0, 0.0, 1.0, 0.01096, 0.0, 0.0, 1.0, 0.01096, 0.0, 0.0, 1.0, 0.01096, 0.0, 0.0, 1.0, 0.01096, 0.0, 0.0, 1.0, 0.01096, 0.0, 0.0, 1.0, 0.01096, 0.0, 0.0, 1.0, 0.01096, 0.0, 0.0, 1.0, 0.01096, 0.0, 0.0, 1.0, 0.01096, 0.0, 0.0, 1.0, 0.01096, 0.0, 0.0, 1.0, 0.01096, 0.0, 0.0, 1.0, 0.01096, 0.0, 0.0, 1.0, 0.01096, 0.0, 0.0, 1.0, 0.01096, 0.0, 0.0, 1.0, 0.01096, 0.0, 0.0, 1.0, 0.01096, 0.0, 0.0, 1.0, 0.01096, 0.0, 0.0, 1.0, 0.01096, 0.0, 0.0, 1.0, 0.01096, 0.0, 0.0, 1.0, 0.01096, 0.0, 0.0, 1.0, 0.01096, 0.0, 0.0, 1.0, 0.01096, 0.0, 0.0, 1.0, 0.01096, 0.0, 0.0, 1.0, 0.01096, 0.0, 0.0, 1.0, 0.01096, 0.0, 0.0, 1.0, 0.01096, 0.0, 0.0, 1.0, 0.01096, 0.0, 0.0, 1.0, 0.01096, 0.0, 0.0, 1.0, 0.01096, 0.0, 0.0, 1.0, 0.01096, 0.0, 0.0, 1.0, 0.01096, 0.0, 0.0, 1.0, 0.01096, 0.0, 0.0, 1.0, 0.01096, 0.0, 0.0, 1.0, 0.01096, 0.0, 0.0, 1.0, 0.01096, 0.0, 0.0, 1.0, 0.01096, 0.0, 0.0, 1.0, 0.01096, 0.0, 0.0, 1.0, 0.01096, 0.0, 0.0, 1.0, 0.01096, 0.0, 0.0, 1.0, 0.01096, 0.0, 0.0, 1.0, 0.01096, 0.0, 0.0, 1.0, 0.01096, 0.0, 0.0, 1.0, 0.01096, 0.0, 0.0, 1.0, 0.01096, 0.0, 0.0, 1.0, 0.01096, 0.0, 0.0, 1.0, 0.01096, 0.0, 0.0, 1.0, 0.01096, 0.0, 0.0, 1.0, 0.01096, 0.0, 0.0, 1.0, 0.01096, 0.0, 0.0, 1.0, 0.01096, 0.0, 0.0, 1.0, 0.01096, 0.0, 0.0, 1.0, 0.01096, 0.0, 0.0, 1.0, 0.01096, 0.0, 0.0, 1.0, 0.01096, 0.0, 0.0, 1.0, 0.01096, 0.0, 0.0, 1.0, 0.01096, 0.0, 0.0, 1.0, 0.01096, 0.0, 0.0, 1.0, 0.01096, 0.0, 0.0, 1.0, 0.01096, 0.0, 0.0, 1.0, 0.01096, 0.0, 0.0, 1.0, 0.01096, 0.0, 0.0, 1.0, 0.01096, 0.0, 0.0, 1.0, 0.01096, 0.0, 0.0, 1.0, 0.01096, 0.0, 0.0, 1.0, 0.01096, 0.0, 0.0, 1.0, 0.01096, 0.0, 0.0, 1.0, 0.01096, 0.0, 0.0, 1.0, 0.01096, 0.0, 0.0, 1.0, 0.01096, 0.0, 0.0, 1.0, 0.01096, 0.0, 0.0, 1.0, 0.01096, 0.0, 0.0, 1.0, 0.01096, 0.0, 0.0, 1.0, 0.01096, 0.0, 0.0, 1.0, 0.01096, 0.0, 0.0, 1.0, 0.01096, 0.0, 0.0, 1.0, 0.01096, 0.0, 0.0, 1.0, 0.01096, 0.0, 0.0, 1.0, 0.01096, 0.0, 0.0, 1.0, 0.01096, 0.0, 0.0, 1.0, 0.01096, 0.0, 0.0, 1.0, 0.01096, 0.0, 0.0, 1.0])
me_eng1_8_mesh.use_remesh_preserve_volume = False
me_eng1_8_mesh.use_remesh_preserve_attributes = False
me_eng1_8_mesh.use_mirror_vertex_groups = False
me_eng1_8_mesh.update()

# ---- objects
ob_eng1_8_mesh = bpy.data.objects.new('eng1_8_mesh', me_eng1_8_mesh)

# ---- transforms, parenting, visibility, modifiers, constraints
ob_eng1_8_mesh.location = (0.0, 0.0, 0.0)
ob_eng1_8_mesh.lineart.crease_threshold = 0.0

# ---- collection membership
col_collection_1.objects.link(ob_eng1_8_mesh)

# ---- scene / render settings (as saved in the file)
scene.frame_start = 1; scene.frame_end = 2; scene.frame_set(1)
scene.render.engine = 'BLENDER_EEVEE_NEXT'
scene.render.resolution_percentage = 50
scene.render.dither_intensity = 0.0
scene.cycles.use_denoising = False
scene.cycles.samples = 10
scene.cycles.sampling_pattern = 'TABULATED_SOBOL'
scene.cycles.light_sampling_threshold = 0.0
scene.cycles.use_adaptive_sampling = False
scene.cycles.use_light_tree = False
scene.cycles.blur_glossy = 0.0
scene.cycles.pixel_filter_type = 'GAUSSIAN'
scene.cycles.sample_clamp_indirect = 0.0
scene.view_settings.view_transform = 'Standard'
bpy.context.view_layer.update()

# ---- added for rendering (the .blend has no active camera and no usable light): camera, sun
cam_auto = bpy.data.cameras.new('AutoCamera')
cam_auto.lens = 50.0
cam_auto.sensor_width = 36.0
cam_auto.clip_end = 1000.0
ob_auto_camera = bpy.data.objects.new('AutoCamera', cam_auto)
scene.collection.objects.link(ob_auto_camera)
ob_auto_camera.location = (3.35004, -2.76705, 2.68003)
ob_auto_camera.rotation_euler = (1.09748, -7.21219e-08, 0.694738)
scene.camera = ob_auto_camera
light_auto_sun = bpy.data.lights.new('AutoSun', 'SUN')
light_auto_sun.energy = 3.0
light_auto_sun.angle = 0.0523599
ob_auto_sun = bpy.data.objects.new('AutoSun', light_auto_sun)
scene.collection.objects.link(ob_auto_sun)
ob_auto_sun.rotation_euler = (0.872665, 0.174533, 0.523599)
bpy.context.view_layer.update()
